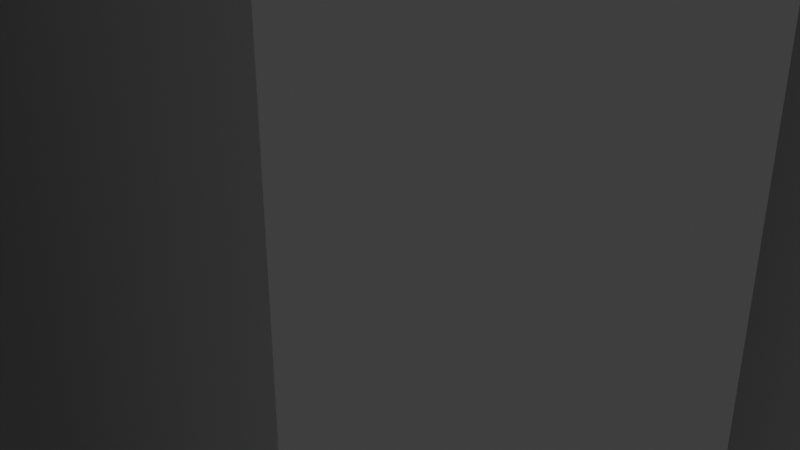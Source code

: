 # Source: city.blend  (saved by Blender 3.4.6; exported with 4.5.12 LTS)
import bpy
from mathutils import Matrix  # noqa: F401  (used for matrix-valued properties, if any)

bpy.ops.wm.read_factory_settings(use_empty=True)
scene = bpy.context.scene
scene.name = 'Scene'

# ---- collections
col_collection = bpy.data.collections.new('Collection'); scene.collection.children.link(col_collection)

# ---- materials (node trees are filled in below, after node groups)
mat_material = bpy.data.materials.new('Material')
mat_material.alpha_threshold = 0.0
mat_material.use_transparent_shadow = False
mat_material.roughness = 0.5
mat_material.line_color = (0.0, 0.0, 0.0, 1.0)

# ---- material node trees
mat_material.use_nodes = True; mat_material.node_tree.nodes.clear()
_N = mat_material.node_tree.nodes; _L = mat_material.node_tree.links
n0 = _N.new('ShaderNodeOutputMaterial'); n0.name = 'Material Output'; n0.location = (300, 300)
n1 = _N.new('ShaderNodeBsdfPrincipled'); n1.name = 'Principled BSDF'; n1.location = (10, 300)
n1.distribution = 'GGX'
n1.subsurface_method = 'RANDOM_WALK_SKIN'
n1.inputs[3].default_value = 1.45
n1.inputs[27].default_value = (0.0, 0.0, 0.0, 1.0)
n1.inputs[28].default_value = 1.0
_L.new(n1.outputs[0], n0.inputs[0])
n0.is_active_output = True

# ---- world
world_world = bpy.data.worlds.new('World'); scene.world = world_world
world_world.use_nodes = True; world_world.node_tree.nodes.clear()
_N = world_world.node_tree.nodes; _L = world_world.node_tree.links
n0 = _N.new('ShaderNodeOutputWorld'); n0.name = 'World Output'; n0.location = (300, 300)
n1 = _N.new('ShaderNodeBackground'); n1.name = 'Background'; n1.location = (10, 300)
n1.inputs[0].default_value = (0.05088, 0.05088, 0.05088, 1.0)
_L.new(n1.outputs[0], n0.inputs[0])
n0.is_active_output = True
world_world.color = (0.05088, 0.05088, 0.05088)
world_world.use_sun_shadow = False
world_world.sun_shadow_jitter_overblur = 0.0

# ---- cameras
cam_camera = bpy.data.cameras.new('Camera')
cam_camera.clip_end = 100.0
cam_camera.ortho_scale = 7.314

# ---- lights
light_light = bpy.data.lights.new('Light', 'POINT')
light_light.transmission_factor = 0.0
light_light.energy = 1000.0
light_light.shadow_soft_size = 0.1
light_light.shadow_maximum_resolution = 0.006
light_light.use_absolute_resolution = True

# ---- meshes
me_cube = bpy.data.meshes.new('Cube')
me_cube.from_pydata([(1.0, 1.0, 1.0), (1.0, 1.0, -1.0), (1.0, -1.0, 1.0), (1.0, -1.0, -1.0), (-1.0, 1.0, 1.0), (-1.0, 1.0, -1.0), (-1.0, -1.0, 1.0), (-1.0, -1.0, -1.0)], [], [(0, 4, 6, 2), (3, 2, 6, 7), (7, 6, 4, 5), (5, 1, 3, 7), (1, 0, 2, 3), (5, 4, 0, 1)])
_uv = me_cube.uv_layers.new(name='UVMap')
_uv.uv.foreach_set('vector', [0.625, 0.5, 0.875, 0.5, 0.875, 0.75, 0.625, 0.75, 0.375, 0.75, 0.625, 0.75, 0.625, 1.0, 0.375, 1.0, 0.375, 0.0, 0.625, 0.0, 0.625, 0.25, 0.375, 0.25, 0.125, 0.5, 0.375, 0.5, 0.375, 0.75, 0.125, 0.75, 0.375, 0.5, 0.625, 0.5, 0.625, 0.75, 0.375, 0.75, 0.375, 0.25, 0.625, 0.25, 0.625, 0.5, 0.375, 0.5])
me_cube.materials.append(mat_material)
me_cube.use_mirror_vertex_groups = False
me_cube.update()
me_cube_001 = bpy.data.meshes.new('Cube.001')
me_cube_001.from_pydata([(1.0, 1.0, 1.0), (1.0, 1.0, -1.0), (1.0, -1.0, 1.0), (1.0, -1.0, -1.0), (-1.0, 1.0, 1.0), (-1.0, 1.0, -1.0), (-1.0, -1.0, 1.0), (-1.0, -1.0, -1.0)], [], [(0, 4, 6, 2), (3, 2, 6, 7), (7, 6, 4, 5), (5, 1, 3, 7), (1, 0, 2, 3), (5, 4, 0, 1)])
_uv = me_cube_001.uv_layers.new(name='UVMap')
_uv.uv.foreach_set('vector', [0.625, 0.5, 0.875, 0.5, 0.875, 0.75, 0.625, 0.75, 0.375, 0.75, 0.625, 0.75, 0.625, 1.0, 0.375, 1.0, 0.375, 0.0, 0.625, 0.0, 0.625, 0.25, 0.375, 0.25, 0.125, 0.5, 0.375, 0.5, 0.375, 0.75, 0.125, 0.75, 0.375, 0.5, 0.625, 0.5, 0.625, 0.75, 0.375, 0.75, 0.375, 0.25, 0.625, 0.25, 0.625, 0.5, 0.375, 0.5])
me_cube_001.materials.append(mat_material)
me_cube_001.use_mirror_vertex_groups = False
me_cube_001.update()
me_cube_002 = bpy.data.meshes.new('Cube.002')
me_cube_002.from_pydata([(1.0, 1.0, 1.0), (1.0, 1.0, -1.0), (1.0, -1.0, 1.0), (1.0, -1.0, -1.0), (-1.0, 1.0, 1.0), (-1.0, 1.0, -1.0), (-1.0, -1.0, 1.0), (-1.0, -1.0, -1.0)], [], [(0, 4, 6, 2), (3, 2, 6, 7), (7, 6, 4, 5), (5, 1, 3, 7), (1, 0, 2, 3), (5, 4, 0, 1)])
_uv = me_cube_002.uv_layers.new(name='UVMap')
_uv.uv.foreach_set('vector', [0.625, 0.5, 0.875, 0.5, 0.875, 0.75, 0.625, 0.75, 0.375, 0.75, 0.625, 0.75, 0.625, 1.0, 0.375, 1.0, 0.375, 0.0, 0.625, 0.0, 0.625, 0.25, 0.375, 0.25, 0.125, 0.5, 0.375, 0.5, 0.375, 0.75, 0.125, 0.75, 0.375, 0.5, 0.625, 0.5, 0.625, 0.75, 0.375, 0.75, 0.375, 0.25, 0.625, 0.25, 0.625, 0.5, 0.375, 0.5])
me_cube_002.materials.append(mat_material)
me_cube_002.use_mirror_vertex_groups = False
me_cube_002.update()
me_cube_003 = bpy.data.meshes.new('Cube.003')
me_cube_003.from_pydata([(1.0, 1.0, 1.0), (1.0, 1.0, -1.0), (1.0, -1.0, 1.0), (1.0, -1.0, -1.0), (-1.0, 1.0, 1.0), (-1.0, 1.0, -1.0), (-1.0, -1.0, 1.0), (-1.0, -1.0, -1.0)], [], [(0, 4, 6, 2), (3, 2, 6, 7), (7, 6, 4, 5), (5, 1, 3, 7), (1, 0, 2, 3), (5, 4, 0, 1)])
_uv = me_cube_003.uv_layers.new(name='UVMap')
_uv.uv.foreach_set('vector', [0.625, 0.5, 0.875, 0.5, 0.875, 0.75, 0.625, 0.75, 0.375, 0.75, 0.625, 0.75, 0.625, 1.0, 0.375, 1.0, 0.375, 0.0, 0.625, 0.0, 0.625, 0.25, 0.375, 0.25, 0.125, 0.5, 0.375, 0.5, 0.375, 0.75, 0.125, 0.75, 0.375, 0.5, 0.625, 0.5, 0.625, 0.75, 0.375, 0.75, 0.375, 0.25, 0.625, 0.25, 0.625, 0.5, 0.375, 0.5])
me_cube_003.materials.append(mat_material)
me_cube_003.use_mirror_vertex_groups = False
me_cube_003.update()
me_cube_004 = bpy.data.meshes.new('Cube.004')
me_cube_004.from_pydata([(1.0, 1.0, 1.0), (1.0, 1.0, -1.0), (1.0, -1.0, 1.0), (1.0, -1.0, -1.0), (-1.0, 1.0, 1.0), (-1.0, 1.0, -1.0), (-1.0, -1.0, 1.0), (-1.0, -1.0, -1.0)], [], [(0, 4, 6, 2), (3, 2, 6, 7), (7, 6, 4, 5), (5, 1, 3, 7), (1, 0, 2, 3), (5, 4, 0, 1)])
_uv = me_cube_004.uv_layers.new(name='UVMap')
_uv.uv.foreach_set('vector', [0.625, 0.5, 0.875, 0.5, 0.875, 0.75, 0.625, 0.75, 0.375, 0.75, 0.625, 0.75, 0.625, 1.0, 0.375, 1.0, 0.375, 0.0, 0.625, 0.0, 0.625, 0.25, 0.375, 0.25, 0.125, 0.5, 0.375, 0.5, 0.375, 0.75, 0.125, 0.75, 0.375, 0.5, 0.625, 0.5, 0.625, 0.75, 0.375, 0.75, 0.375, 0.25, 0.625, 0.25, 0.625, 0.5, 0.375, 0.5])
me_cube_004.materials.append(mat_material)
me_cube_004.use_mirror_vertex_groups = False
me_cube_004.update()
me_cube_005 = bpy.data.meshes.new('Cube.005')
me_cube_005.from_pydata([(1.0, 1.0, 1.0), (1.0, 1.0, -1.0), (1.0, -1.0, 1.0), (1.0, -1.0, -1.0), (-1.0, 1.0, 1.0), (-1.0, 1.0, -1.0), (-1.0, -1.0, 1.0), (-1.0, -1.0, -1.0)], [], [(0, 4, 6, 2), (3, 2, 6, 7), (7, 6, 4, 5), (5, 1, 3, 7), (1, 0, 2, 3), (5, 4, 0, 1)])
_uv = me_cube_005.uv_layers.new(name='UVMap')
_uv.uv.foreach_set('vector', [0.625, 0.5, 0.875, 0.5, 0.875, 0.75, 0.625, 0.75, 0.375, 0.75, 0.625, 0.75, 0.625, 1.0, 0.375, 1.0, 0.375, 0.0, 0.625, 0.0, 0.625, 0.25, 0.375, 0.25, 0.125, 0.5, 0.375, 0.5, 0.375, 0.75, 0.125, 0.75, 0.375, 0.5, 0.625, 0.5, 0.625, 0.75, 0.375, 0.75, 0.375, 0.25, 0.625, 0.25, 0.625, 0.5, 0.375, 0.5])
me_cube_005.materials.append(mat_material)
me_cube_005.use_mirror_vertex_groups = False
me_cube_005.update()
me_cube_006 = bpy.data.meshes.new('Cube.006')
me_cube_006.from_pydata([(1.0, 1.0, 1.0), (1.0, 1.0, -1.0), (1.0, -1.0, 1.0), (1.0, -1.0, -1.0), (-1.0, 1.0, 1.0), (-1.0, 1.0, -1.0), (-1.0, -1.0, 1.0), (-1.0, -1.0, -1.0)], [], [(0, 4, 6, 2), (3, 2, 6, 7), (7, 6, 4, 5), (5, 1, 3, 7), (1, 0, 2, 3), (5, 4, 0, 1)])
_uv = me_cube_006.uv_layers.new(name='UVMap')
_uv.uv.foreach_set('vector', [0.625, 0.5, 0.875, 0.5, 0.875, 0.75, 0.625, 0.75, 0.375, 0.75, 0.625, 0.75, 0.625, 1.0, 0.375, 1.0, 0.375, 0.0, 0.625, 0.0, 0.625, 0.25, 0.375, 0.25, 0.125, 0.5, 0.375, 0.5, 0.375, 0.75, 0.125, 0.75, 0.375, 0.5, 0.625, 0.5, 0.625, 0.75, 0.375, 0.75, 0.375, 0.25, 0.625, 0.25, 0.625, 0.5, 0.375, 0.5])
me_cube_006.materials.append(mat_material)
me_cube_006.use_mirror_vertex_groups = False
me_cube_006.update()
me_cube_007 = bpy.data.meshes.new('Cube.007')
me_cube_007.from_pydata([(1.0, 1.0, 1.0), (1.0, 1.0, -1.0), (1.0, -1.0, 1.0), (1.0, -1.0, -1.0), (-1.0, 1.0, 1.0), (-1.0, 1.0, -1.0), (-1.0, -1.0, 1.0), (-1.0, -1.0, -1.0)], [], [(0, 4, 6, 2), (3, 2, 6, 7), (7, 6, 4, 5), (5, 1, 3, 7), (1, 0, 2, 3), (5, 4, 0, 1)])
_uv = me_cube_007.uv_layers.new(name='UVMap')
_uv.uv.foreach_set('vector', [0.625, 0.5, 0.875, 0.5, 0.875, 0.75, 0.625, 0.75, 0.375, 0.75, 0.625, 0.75, 0.625, 1.0, 0.375, 1.0, 0.375, 0.0, 0.625, 0.0, 0.625, 0.25, 0.375, 0.25, 0.125, 0.5, 0.375, 0.5, 0.375, 0.75, 0.125, 0.75, 0.375, 0.5, 0.625, 0.5, 0.625, 0.75, 0.375, 0.75, 0.375, 0.25, 0.625, 0.25, 0.625, 0.5, 0.375, 0.5])
me_cube_007.materials.append(mat_material)
me_cube_007.use_mirror_vertex_groups = False
me_cube_007.update()
me_cube_008 = bpy.data.meshes.new('Cube.008')
me_cube_008.from_pydata([(1.0, 1.0, 1.0), (1.0, 1.0, -1.0), (1.0, -1.0, 1.0), (1.0, -1.0, -1.0), (-1.0, 1.0, 1.0), (-1.0, 1.0, -1.0), (-1.0, -1.0, 1.0), (-1.0, -1.0, -1.0)], [], [(0, 4, 6, 2), (3, 2, 6, 7), (7, 6, 4, 5), (5, 1, 3, 7), (1, 0, 2, 3), (5, 4, 0, 1)])
_uv = me_cube_008.uv_layers.new(name='UVMap')
_uv.uv.foreach_set('vector', [0.625, 0.5, 0.875, 0.5, 0.875, 0.75, 0.625, 0.75, 0.375, 0.75, 0.625, 0.75, 0.625, 1.0, 0.375, 1.0, 0.375, 0.0, 0.625, 0.0, 0.625, 0.25, 0.375, 0.25, 0.125, 0.5, 0.375, 0.5, 0.375, 0.75, 0.125, 0.75, 0.375, 0.5, 0.625, 0.5, 0.625, 0.75, 0.375, 0.75, 0.375, 0.25, 0.625, 0.25, 0.625, 0.5, 0.375, 0.5])
me_cube_008.materials.append(mat_material)
me_cube_008.use_mirror_vertex_groups = False
me_cube_008.update()
me_cube_009 = bpy.data.meshes.new('Cube.009')
me_cube_009.from_pydata([(1.0, 1.0, 1.0), (1.0, 1.0, -1.0), (1.0, -1.0, 1.0), (1.0, -1.0, -1.0), (-1.0, 1.0, 1.0), (-1.0, 1.0, -1.0), (-1.0, -1.0, 1.0), (-1.0, -1.0, -1.0)], [], [(0, 4, 6, 2), (3, 2, 6, 7), (7, 6, 4, 5), (5, 1, 3, 7), (1, 0, 2, 3), (5, 4, 0, 1)])
_uv = me_cube_009.uv_layers.new(name='UVMap')
_uv.uv.foreach_set('vector', [0.625, 0.5, 0.875, 0.5, 0.875, 0.75, 0.625, 0.75, 0.375, 0.75, 0.625, 0.75, 0.625, 1.0, 0.375, 1.0, 0.375, 0.0, 0.625, 0.0, 0.625, 0.25, 0.375, 0.25, 0.125, 0.5, 0.375, 0.5, 0.375, 0.75, 0.125, 0.75, 0.375, 0.5, 0.625, 0.5, 0.625, 0.75, 0.375, 0.75, 0.375, 0.25, 0.625, 0.25, 0.625, 0.5, 0.375, 0.5])
me_cube_009.materials.append(mat_material)
me_cube_009.use_mirror_vertex_groups = False
me_cube_009.update()
me_cube_140 = bpy.data.meshes.new('Cube.140')
me_cube_140.from_pydata([(1.0, 1.0, 1.0), (1.0, 1.0, -1.0), (1.0, -1.0, 1.0), (1.0, -1.0, -1.0), (-1.0, 1.0, 1.0), (-1.0, 1.0, -1.0), (-1.0, -1.0, 1.0), (-1.0, -1.0, -1.0)], [], [(0, 4, 6, 2), (3, 2, 6, 7), (7, 6, 4, 5), (5, 1, 3, 7), (1, 0, 2, 3), (5, 4, 0, 1)])
_uv = me_cube_140.uv_layers.new(name='UVMap')
_uv.uv.foreach_set('vector', [0.625, 0.5, 0.875, 0.5, 0.875, 0.75, 0.625, 0.75, 0.375, 0.75, 0.625, 0.75, 0.625, 1.0, 0.375, 1.0, 0.375, 0.0, 0.625, 0.0, 0.625, 0.25, 0.375, 0.25, 0.125, 0.5, 0.375, 0.5, 0.375, 0.75, 0.125, 0.75, 0.375, 0.5, 0.625, 0.5, 0.625, 0.75, 0.375, 0.75, 0.375, 0.25, 0.625, 0.25, 0.625, 0.5, 0.375, 0.5])
me_cube_140.materials.append(mat_material)
me_cube_140.use_mirror_vertex_groups = False
me_cube_140.update()
me_cube_141 = bpy.data.meshes.new('Cube.141')
me_cube_141.from_pydata([(1.0, 1.0, 1.0), (1.0, 1.0, -1.0), (1.0, -1.0, 1.0), (1.0, -1.0, -1.0), (-1.0, 1.0, 1.0), (-1.0, 1.0, -1.0), (-1.0, -1.0, 1.0), (-1.0, -1.0, -1.0)], [], [(0, 4, 6, 2), (3, 2, 6, 7), (7, 6, 4, 5), (5, 1, 3, 7), (1, 0, 2, 3), (5, 4, 0, 1)])
_uv = me_cube_141.uv_layers.new(name='UVMap')
_uv.uv.foreach_set('vector', [0.625, 0.5, 0.875, 0.5, 0.875, 0.75, 0.625, 0.75, 0.375, 0.75, 0.625, 0.75, 0.625, 1.0, 0.375, 1.0, 0.375, 0.0, 0.625, 0.0, 0.625, 0.25, 0.375, 0.25, 0.125, 0.5, 0.375, 0.5, 0.375, 0.75, 0.125, 0.75, 0.375, 0.5, 0.625, 0.5, 0.625, 0.75, 0.375, 0.75, 0.375, 0.25, 0.625, 0.25, 0.625, 0.5, 0.375, 0.5])
me_cube_141.materials.append(mat_material)
me_cube_141.use_mirror_vertex_groups = False
me_cube_141.update()
me_cube_142 = bpy.data.meshes.new('Cube.142')
me_cube_142.from_pydata([(1.0, 1.0, 1.0), (1.0, 1.0, -1.0), (1.0, -1.0, 1.0), (1.0, -1.0, -1.0), (-1.0, 1.0, 1.0), (-1.0, 1.0, -1.0), (-1.0, -1.0, 1.0), (-1.0, -1.0, -1.0)], [], [(0, 4, 6, 2), (3, 2, 6, 7), (7, 6, 4, 5), (5, 1, 3, 7), (1, 0, 2, 3), (5, 4, 0, 1)])
_uv = me_cube_142.uv_layers.new(name='UVMap')
_uv.uv.foreach_set('vector', [0.625, 0.5, 0.875, 0.5, 0.875, 0.75, 0.625, 0.75, 0.375, 0.75, 0.625, 0.75, 0.625, 1.0, 0.375, 1.0, 0.375, 0.0, 0.625, 0.0, 0.625, 0.25, 0.375, 0.25, 0.125, 0.5, 0.375, 0.5, 0.375, 0.75, 0.125, 0.75, 0.375, 0.5, 0.625, 0.5, 0.625, 0.75, 0.375, 0.75, 0.375, 0.25, 0.625, 0.25, 0.625, 0.5, 0.375, 0.5])
me_cube_142.materials.append(mat_material)
me_cube_142.use_mirror_vertex_groups = False
me_cube_142.update()
me_cube_143 = bpy.data.meshes.new('Cube.143')
me_cube_143.from_pydata([(1.0, 1.0, 1.0), (1.0, 1.0, -1.0), (1.0, -1.0, 1.0), (1.0, -1.0, -1.0), (-1.0, 1.0, 1.0), (-1.0, 1.0, -1.0), (-1.0, -1.0, 1.0), (-1.0, -1.0, -1.0)], [], [(0, 4, 6, 2), (3, 2, 6, 7), (7, 6, 4, 5), (5, 1, 3, 7), (1, 0, 2, 3), (5, 4, 0, 1)])
_uv = me_cube_143.uv_layers.new(name='UVMap')
_uv.uv.foreach_set('vector', [0.625, 0.5, 0.875, 0.5, 0.875, 0.75, 0.625, 0.75, 0.375, 0.75, 0.625, 0.75, 0.625, 1.0, 0.375, 1.0, 0.375, 0.0, 0.625, 0.0, 0.625, 0.25, 0.375, 0.25, 0.125, 0.5, 0.375, 0.5, 0.375, 0.75, 0.125, 0.75, 0.375, 0.5, 0.625, 0.5, 0.625, 0.75, 0.375, 0.75, 0.375, 0.25, 0.625, 0.25, 0.625, 0.5, 0.375, 0.5])
me_cube_143.materials.append(mat_material)
me_cube_143.use_mirror_vertex_groups = False
me_cube_143.update()
me_cube_144 = bpy.data.meshes.new('Cube.144')
me_cube_144.from_pydata([(1.0, 1.0, 1.0), (1.0, 1.0, -1.0), (1.0, -1.0, 1.0), (1.0, -1.0, -1.0), (-1.0, 1.0, 1.0), (-1.0, 1.0, -1.0), (-1.0, -1.0, 1.0), (-1.0, -1.0, -1.0)], [], [(0, 4, 6, 2), (3, 2, 6, 7), (7, 6, 4, 5), (5, 1, 3, 7), (1, 0, 2, 3), (5, 4, 0, 1)])
_uv = me_cube_144.uv_layers.new(name='UVMap')
_uv.uv.foreach_set('vector', [0.625, 0.5, 0.875, 0.5, 0.875, 0.75, 0.625, 0.75, 0.375, 0.75, 0.625, 0.75, 0.625, 1.0, 0.375, 1.0, 0.375, 0.0, 0.625, 0.0, 0.625, 0.25, 0.375, 0.25, 0.125, 0.5, 0.375, 0.5, 0.375, 0.75, 0.125, 0.75, 0.375, 0.5, 0.625, 0.5, 0.625, 0.75, 0.375, 0.75, 0.375, 0.25, 0.625, 0.25, 0.625, 0.5, 0.375, 0.5])
me_cube_144.materials.append(mat_material)
me_cube_144.use_mirror_vertex_groups = False
me_cube_144.update()
me_cube_145 = bpy.data.meshes.new('Cube.145')
me_cube_145.from_pydata([(1.0, 1.0, 1.0), (1.0, 1.0, -1.0), (1.0, -1.0, 1.0), (1.0, -1.0, -1.0), (-1.0, 1.0, 1.0), (-1.0, 1.0, -1.0), (-1.0, -1.0, 1.0), (-1.0, -1.0, -1.0)], [], [(0, 4, 6, 2), (3, 2, 6, 7), (7, 6, 4, 5), (5, 1, 3, 7), (1, 0, 2, 3), (5, 4, 0, 1)])
_uv = me_cube_145.uv_layers.new(name='UVMap')
_uv.uv.foreach_set('vector', [0.625, 0.5, 0.875, 0.5, 0.875, 0.75, 0.625, 0.75, 0.375, 0.75, 0.625, 0.75, 0.625, 1.0, 0.375, 1.0, 0.375, 0.0, 0.625, 0.0, 0.625, 0.25, 0.375, 0.25, 0.125, 0.5, 0.375, 0.5, 0.375, 0.75, 0.125, 0.75, 0.375, 0.5, 0.625, 0.5, 0.625, 0.75, 0.375, 0.75, 0.375, 0.25, 0.625, 0.25, 0.625, 0.5, 0.375, 0.5])
me_cube_145.materials.append(mat_material)
me_cube_145.use_mirror_vertex_groups = False
me_cube_145.update()
me_cube_146 = bpy.data.meshes.new('Cube.146')
me_cube_146.from_pydata([(1.0, 1.0, 1.0), (1.0, 1.0, -1.0), (1.0, -1.0, 1.0), (1.0, -1.0, -1.0), (-1.0, 1.0, 1.0), (-1.0, 1.0, -1.0), (-1.0, -1.0, 1.0), (-1.0, -1.0, -1.0)], [], [(0, 4, 6, 2), (3, 2, 6, 7), (7, 6, 4, 5), (5, 1, 3, 7), (1, 0, 2, 3), (5, 4, 0, 1)])
_uv = me_cube_146.uv_layers.new(name='UVMap')
_uv.uv.foreach_set('vector', [0.625, 0.5, 0.875, 0.5, 0.875, 0.75, 0.625, 0.75, 0.375, 0.75, 0.625, 0.75, 0.625, 1.0, 0.375, 1.0, 0.375, 0.0, 0.625, 0.0, 0.625, 0.25, 0.375, 0.25, 0.125, 0.5, 0.375, 0.5, 0.375, 0.75, 0.125, 0.75, 0.375, 0.5, 0.625, 0.5, 0.625, 0.75, 0.375, 0.75, 0.375, 0.25, 0.625, 0.25, 0.625, 0.5, 0.375, 0.5])
me_cube_146.materials.append(mat_material)
me_cube_146.use_mirror_vertex_groups = False
me_cube_146.update()
me_cube_147 = bpy.data.meshes.new('Cube.147')
me_cube_147.from_pydata([(1.0, 1.0, 1.0), (1.0, 1.0, -1.0), (1.0, -1.0, 1.0), (1.0, -1.0, -1.0), (-1.0, 1.0, 1.0), (-1.0, 1.0, -1.0), (-1.0, -1.0, 1.0), (-1.0, -1.0, -1.0)], [], [(0, 4, 6, 2), (3, 2, 6, 7), (7, 6, 4, 5), (5, 1, 3, 7), (1, 0, 2, 3), (5, 4, 0, 1)])
_uv = me_cube_147.uv_layers.new(name='UVMap')
_uv.uv.foreach_set('vector', [0.625, 0.5, 0.875, 0.5, 0.875, 0.75, 0.625, 0.75, 0.375, 0.75, 0.625, 0.75, 0.625, 1.0, 0.375, 1.0, 0.375, 0.0, 0.625, 0.0, 0.625, 0.25, 0.375, 0.25, 0.125, 0.5, 0.375, 0.5, 0.375, 0.75, 0.125, 0.75, 0.375, 0.5, 0.625, 0.5, 0.625, 0.75, 0.375, 0.75, 0.375, 0.25, 0.625, 0.25, 0.625, 0.5, 0.375, 0.5])
me_cube_147.materials.append(mat_material)
me_cube_147.use_mirror_vertex_groups = False
me_cube_147.update()
me_cube_148 = bpy.data.meshes.new('Cube.148')
me_cube_148.from_pydata([(1.0, 1.0, 1.0), (1.0, 1.0, -1.0), (1.0, -1.0, 1.0), (1.0, -1.0, -1.0), (-1.0, 1.0, 1.0), (-1.0, 1.0, -1.0), (-1.0, -1.0, 1.0), (-1.0, -1.0, -1.0)], [], [(0, 4, 6, 2), (3, 2, 6, 7), (7, 6, 4, 5), (5, 1, 3, 7), (1, 0, 2, 3), (5, 4, 0, 1)])
_uv = me_cube_148.uv_layers.new(name='UVMap')
_uv.uv.foreach_set('vector', [0.625, 0.5, 0.875, 0.5, 0.875, 0.75, 0.625, 0.75, 0.375, 0.75, 0.625, 0.75, 0.625, 1.0, 0.375, 1.0, 0.375, 0.0, 0.625, 0.0, 0.625, 0.25, 0.375, 0.25, 0.125, 0.5, 0.375, 0.5, 0.375, 0.75, 0.125, 0.75, 0.375, 0.5, 0.625, 0.5, 0.625, 0.75, 0.375, 0.75, 0.375, 0.25, 0.625, 0.25, 0.625, 0.5, 0.375, 0.5])
me_cube_148.materials.append(mat_material)
me_cube_148.use_mirror_vertex_groups = False
me_cube_148.update()
me_cube_149 = bpy.data.meshes.new('Cube.149')
me_cube_149.from_pydata([(1.0, 1.0, 1.0), (1.0, 1.0, -1.0), (1.0, -1.0, 1.0), (1.0, -1.0, -1.0), (-1.0, 1.0, 1.0), (-1.0, 1.0, -1.0), (-1.0, -1.0, 1.0), (-1.0, -1.0, -1.0)], [], [(0, 4, 6, 2), (3, 2, 6, 7), (7, 6, 4, 5), (5, 1, 3, 7), (1, 0, 2, 3), (5, 4, 0, 1)])
_uv = me_cube_149.uv_layers.new(name='UVMap')
_uv.uv.foreach_set('vector', [0.625, 0.5, 0.875, 0.5, 0.875, 0.75, 0.625, 0.75, 0.375, 0.75, 0.625, 0.75, 0.625, 1.0, 0.375, 1.0, 0.375, 0.0, 0.625, 0.0, 0.625, 0.25, 0.375, 0.25, 0.125, 0.5, 0.375, 0.5, 0.375, 0.75, 0.125, 0.75, 0.375, 0.5, 0.625, 0.5, 0.625, 0.75, 0.375, 0.75, 0.375, 0.25, 0.625, 0.25, 0.625, 0.5, 0.375, 0.5])
me_cube_149.materials.append(mat_material)
me_cube_149.use_mirror_vertex_groups = False
me_cube_149.update()
me_cube_150 = bpy.data.meshes.new('Cube.150')
me_cube_150.from_pydata([(1.0, 1.0, 1.0), (1.0, 1.0, -1.0), (1.0, -1.0, 1.0), (1.0, -1.0, -1.0), (-1.0, 1.0, 1.0), (-1.0, 1.0, -1.0), (-1.0, -1.0, 1.0), (-1.0, -1.0, -1.0)], [], [(0, 4, 6, 2), (3, 2, 6, 7), (7, 6, 4, 5), (5, 1, 3, 7), (1, 0, 2, 3), (5, 4, 0, 1)])
_uv = me_cube_150.uv_layers.new(name='UVMap')
_uv.uv.foreach_set('vector', [0.625, 0.5, 0.875, 0.5, 0.875, 0.75, 0.625, 0.75, 0.375, 0.75, 0.625, 0.75, 0.625, 1.0, 0.375, 1.0, 0.375, 0.0, 0.625, 0.0, 0.625, 0.25, 0.375, 0.25, 0.125, 0.5, 0.375, 0.5, 0.375, 0.75, 0.125, 0.75, 0.375, 0.5, 0.625, 0.5, 0.625, 0.75, 0.375, 0.75, 0.375, 0.25, 0.625, 0.25, 0.625, 0.5, 0.375, 0.5])
me_cube_150.materials.append(mat_material)
me_cube_150.use_mirror_vertex_groups = False
me_cube_150.update()
me_cube_151 = bpy.data.meshes.new('Cube.151')
me_cube_151.from_pydata([(1.0, 1.0, 1.0), (1.0, 1.0, -1.0), (1.0, -1.0, 1.0), (1.0, -1.0, -1.0), (-1.0, 1.0, 1.0), (-1.0, 1.0, -1.0), (-1.0, -1.0, 1.0), (-1.0, -1.0, -1.0)], [], [(0, 4, 6, 2), (3, 2, 6, 7), (7, 6, 4, 5), (5, 1, 3, 7), (1, 0, 2, 3), (5, 4, 0, 1)])
_uv = me_cube_151.uv_layers.new(name='UVMap')
_uv.uv.foreach_set('vector', [0.625, 0.5, 0.875, 0.5, 0.875, 0.75, 0.625, 0.75, 0.375, 0.75, 0.625, 0.75, 0.625, 1.0, 0.375, 1.0, 0.375, 0.0, 0.625, 0.0, 0.625, 0.25, 0.375, 0.25, 0.125, 0.5, 0.375, 0.5, 0.375, 0.75, 0.125, 0.75, 0.375, 0.5, 0.625, 0.5, 0.625, 0.75, 0.375, 0.75, 0.375, 0.25, 0.625, 0.25, 0.625, 0.5, 0.375, 0.5])
me_cube_151.materials.append(mat_material)
me_cube_151.use_mirror_vertex_groups = False
me_cube_151.update()
me_cube_152 = bpy.data.meshes.new('Cube.152')
me_cube_152.from_pydata([(1.0, 1.0, 1.0), (1.0, 1.0, -1.0), (1.0, -1.0, 1.0), (1.0, -1.0, -1.0), (-1.0, 1.0, 1.0), (-1.0, 1.0, -1.0), (-1.0, -1.0, 1.0), (-1.0, -1.0, -1.0)], [], [(0, 4, 6, 2), (3, 2, 6, 7), (7, 6, 4, 5), (5, 1, 3, 7), (1, 0, 2, 3), (5, 4, 0, 1)])
_uv = me_cube_152.uv_layers.new(name='UVMap')
_uv.uv.foreach_set('vector', [0.625, 0.5, 0.875, 0.5, 0.875, 0.75, 0.625, 0.75, 0.375, 0.75, 0.625, 0.75, 0.625, 1.0, 0.375, 1.0, 0.375, 0.0, 0.625, 0.0, 0.625, 0.25, 0.375, 0.25, 0.125, 0.5, 0.375, 0.5, 0.375, 0.75, 0.125, 0.75, 0.375, 0.5, 0.625, 0.5, 0.625, 0.75, 0.375, 0.75, 0.375, 0.25, 0.625, 0.25, 0.625, 0.5, 0.375, 0.5])
me_cube_152.materials.append(mat_material)
me_cube_152.use_mirror_vertex_groups = False
me_cube_152.update()
me_cube_153 = bpy.data.meshes.new('Cube.153')
me_cube_153.from_pydata([(1.0, 1.0, 1.0), (1.0, 1.0, -1.0), (1.0, -1.0, 1.0), (1.0, -1.0, -1.0), (-1.0, 1.0, 1.0), (-1.0, 1.0, -1.0), (-1.0, -1.0, 1.0), (-1.0, -1.0, -1.0)], [], [(0, 4, 6, 2), (3, 2, 6, 7), (7, 6, 4, 5), (5, 1, 3, 7), (1, 0, 2, 3), (5, 4, 0, 1)])
_uv = me_cube_153.uv_layers.new(name='UVMap')
_uv.uv.foreach_set('vector', [0.625, 0.5, 0.875, 0.5, 0.875, 0.75, 0.625, 0.75, 0.375, 0.75, 0.625, 0.75, 0.625, 1.0, 0.375, 1.0, 0.375, 0.0, 0.625, 0.0, 0.625, 0.25, 0.375, 0.25, 0.125, 0.5, 0.375, 0.5, 0.375, 0.75, 0.125, 0.75, 0.375, 0.5, 0.625, 0.5, 0.625, 0.75, 0.375, 0.75, 0.375, 0.25, 0.625, 0.25, 0.625, 0.5, 0.375, 0.5])
me_cube_153.materials.append(mat_material)
me_cube_153.use_mirror_vertex_groups = False
me_cube_153.update()
me_cube_154 = bpy.data.meshes.new('Cube.154')
me_cube_154.from_pydata([(1.0, 1.0, 1.0), (1.0, 1.0, -1.0), (1.0, -1.0, 1.0), (1.0, -1.0, -1.0), (-1.0, 1.0, 1.0), (-1.0, 1.0, -1.0), (-1.0, -1.0, 1.0), (-1.0, -1.0, -1.0)], [], [(0, 4, 6, 2), (3, 2, 6, 7), (7, 6, 4, 5), (5, 1, 3, 7), (1, 0, 2, 3), (5, 4, 0, 1)])
_uv = me_cube_154.uv_layers.new(name='UVMap')
_uv.uv.foreach_set('vector', [0.625, 0.5, 0.875, 0.5, 0.875, 0.75, 0.625, 0.75, 0.375, 0.75, 0.625, 0.75, 0.625, 1.0, 0.375, 1.0, 0.375, 0.0, 0.625, 0.0, 0.625, 0.25, 0.375, 0.25, 0.125, 0.5, 0.375, 0.5, 0.375, 0.75, 0.125, 0.75, 0.375, 0.5, 0.625, 0.5, 0.625, 0.75, 0.375, 0.75, 0.375, 0.25, 0.625, 0.25, 0.625, 0.5, 0.375, 0.5])
me_cube_154.materials.append(mat_material)
me_cube_154.use_mirror_vertex_groups = False
me_cube_154.update()
me_cube_155 = bpy.data.meshes.new('Cube.155')
me_cube_155.from_pydata([(1.0, 1.0, 1.0), (1.0, 1.0, -1.0), (1.0, -1.0, 1.0), (1.0, -1.0, -1.0), (-1.0, 1.0, 1.0), (-1.0, 1.0, -1.0), (-1.0, -1.0, 1.0), (-1.0, -1.0, -1.0)], [], [(0, 4, 6, 2), (3, 2, 6, 7), (7, 6, 4, 5), (5, 1, 3, 7), (1, 0, 2, 3), (5, 4, 0, 1)])
_uv = me_cube_155.uv_layers.new(name='UVMap')
_uv.uv.foreach_set('vector', [0.625, 0.5, 0.875, 0.5, 0.875, 0.75, 0.625, 0.75, 0.375, 0.75, 0.625, 0.75, 0.625, 1.0, 0.375, 1.0, 0.375, 0.0, 0.625, 0.0, 0.625, 0.25, 0.375, 0.25, 0.125, 0.5, 0.375, 0.5, 0.375, 0.75, 0.125, 0.75, 0.375, 0.5, 0.625, 0.5, 0.625, 0.75, 0.375, 0.75, 0.375, 0.25, 0.625, 0.25, 0.625, 0.5, 0.375, 0.5])
me_cube_155.materials.append(mat_material)
me_cube_155.use_mirror_vertex_groups = False
me_cube_155.update()
me_cube_156 = bpy.data.meshes.new('Cube.156')
me_cube_156.from_pydata([(1.0, 1.0, 1.0), (1.0, 1.0, -1.0), (1.0, -1.0, 1.0), (1.0, -1.0, -1.0), (-1.0, 1.0, 1.0), (-1.0, 1.0, -1.0), (-1.0, -1.0, 1.0), (-1.0, -1.0, -1.0)], [], [(0, 4, 6, 2), (3, 2, 6, 7), (7, 6, 4, 5), (5, 1, 3, 7), (1, 0, 2, 3), (5, 4, 0, 1)])
_uv = me_cube_156.uv_layers.new(name='UVMap')
_uv.uv.foreach_set('vector', [0.625, 0.5, 0.875, 0.5, 0.875, 0.75, 0.625, 0.75, 0.375, 0.75, 0.625, 0.75, 0.625, 1.0, 0.375, 1.0, 0.375, 0.0, 0.625, 0.0, 0.625, 0.25, 0.375, 0.25, 0.125, 0.5, 0.375, 0.5, 0.375, 0.75, 0.125, 0.75, 0.375, 0.5, 0.625, 0.5, 0.625, 0.75, 0.375, 0.75, 0.375, 0.25, 0.625, 0.25, 0.625, 0.5, 0.375, 0.5])
me_cube_156.materials.append(mat_material)
me_cube_156.use_mirror_vertex_groups = False
me_cube_156.update()
me_cube_157 = bpy.data.meshes.new('Cube.157')
me_cube_157.from_pydata([(1.0, 1.0, 1.0), (1.0, 1.0, -1.0), (1.0, -1.0, 1.0), (1.0, -1.0, -1.0), (-1.0, 1.0, 1.0), (-1.0, 1.0, -1.0), (-1.0, -1.0, 1.0), (-1.0, -1.0, -1.0)], [], [(0, 4, 6, 2), (3, 2, 6, 7), (7, 6, 4, 5), (5, 1, 3, 7), (1, 0, 2, 3), (5, 4, 0, 1)])
_uv = me_cube_157.uv_layers.new(name='UVMap')
_uv.uv.foreach_set('vector', [0.625, 0.5, 0.875, 0.5, 0.875, 0.75, 0.625, 0.75, 0.375, 0.75, 0.625, 0.75, 0.625, 1.0, 0.375, 1.0, 0.375, 0.0, 0.625, 0.0, 0.625, 0.25, 0.375, 0.25, 0.125, 0.5, 0.375, 0.5, 0.375, 0.75, 0.125, 0.75, 0.375, 0.5, 0.625, 0.5, 0.625, 0.75, 0.375, 0.75, 0.375, 0.25, 0.625, 0.25, 0.625, 0.5, 0.375, 0.5])
me_cube_157.materials.append(mat_material)
me_cube_157.use_mirror_vertex_groups = False
me_cube_157.update()
me_cube_158 = bpy.data.meshes.new('Cube.158')
me_cube_158.from_pydata([(1.0, 1.0, 1.0), (1.0, 1.0, -1.0), (1.0, -1.0, 1.0), (1.0, -1.0, -1.0), (-1.0, 1.0, 1.0), (-1.0, 1.0, -1.0), (-1.0, -1.0, 1.0), (-1.0, -1.0, -1.0)], [], [(0, 4, 6, 2), (3, 2, 6, 7), (7, 6, 4, 5), (5, 1, 3, 7), (1, 0, 2, 3), (5, 4, 0, 1)])
_uv = me_cube_158.uv_layers.new(name='UVMap')
_uv.uv.foreach_set('vector', [0.625, 0.5, 0.875, 0.5, 0.875, 0.75, 0.625, 0.75, 0.375, 0.75, 0.625, 0.75, 0.625, 1.0, 0.375, 1.0, 0.375, 0.0, 0.625, 0.0, 0.625, 0.25, 0.375, 0.25, 0.125, 0.5, 0.375, 0.5, 0.375, 0.75, 0.125, 0.75, 0.375, 0.5, 0.625, 0.5, 0.625, 0.75, 0.375, 0.75, 0.375, 0.25, 0.625, 0.25, 0.625, 0.5, 0.375, 0.5])
me_cube_158.materials.append(mat_material)
me_cube_158.use_mirror_vertex_groups = False
me_cube_158.update()
me_cube_159 = bpy.data.meshes.new('Cube.159')
me_cube_159.from_pydata([(1.0, 1.0, 1.0), (1.0, 1.0, -1.0), (1.0, -1.0, 1.0), (1.0, -1.0, -1.0), (-1.0, 1.0, 1.0), (-1.0, 1.0, -1.0), (-1.0, -1.0, 1.0), (-1.0, -1.0, -1.0)], [], [(0, 4, 6, 2), (3, 2, 6, 7), (7, 6, 4, 5), (5, 1, 3, 7), (1, 0, 2, 3), (5, 4, 0, 1)])
_uv = me_cube_159.uv_layers.new(name='UVMap')
_uv.uv.foreach_set('vector', [0.625, 0.5, 0.875, 0.5, 0.875, 0.75, 0.625, 0.75, 0.375, 0.75, 0.625, 0.75, 0.625, 1.0, 0.375, 1.0, 0.375, 0.0, 0.625, 0.0, 0.625, 0.25, 0.375, 0.25, 0.125, 0.5, 0.375, 0.5, 0.375, 0.75, 0.125, 0.75, 0.375, 0.5, 0.625, 0.5, 0.625, 0.75, 0.375, 0.75, 0.375, 0.25, 0.625, 0.25, 0.625, 0.5, 0.375, 0.5])
me_cube_159.materials.append(mat_material)
me_cube_159.use_mirror_vertex_groups = False
me_cube_159.update()
me_cube_160 = bpy.data.meshes.new('Cube.160')
me_cube_160.from_pydata([(1.0, 1.0, 1.0), (1.0, 1.0, -1.0), (1.0, -1.0, 1.0), (1.0, -1.0, -1.0), (-1.0, 1.0, 1.0), (-1.0, 1.0, -1.0), (-1.0, -1.0, 1.0), (-1.0, -1.0, -1.0)], [], [(0, 4, 6, 2), (3, 2, 6, 7), (7, 6, 4, 5), (5, 1, 3, 7), (1, 0, 2, 3), (5, 4, 0, 1)])
_uv = me_cube_160.uv_layers.new(name='UVMap')
_uv.uv.foreach_set('vector', [0.625, 0.5, 0.875, 0.5, 0.875, 0.75, 0.625, 0.75, 0.375, 0.75, 0.625, 0.75, 0.625, 1.0, 0.375, 1.0, 0.375, 0.0, 0.625, 0.0, 0.625, 0.25, 0.375, 0.25, 0.125, 0.5, 0.375, 0.5, 0.375, 0.75, 0.125, 0.75, 0.375, 0.5, 0.625, 0.5, 0.625, 0.75, 0.375, 0.75, 0.375, 0.25, 0.625, 0.25, 0.625, 0.5, 0.375, 0.5])
me_cube_160.materials.append(mat_material)
me_cube_160.use_mirror_vertex_groups = False
me_cube_160.update()
me_cube_161 = bpy.data.meshes.new('Cube.161')
me_cube_161.from_pydata([(1.0, 1.0, 1.0), (1.0, 1.0, -1.0), (1.0, -1.0, 1.0), (1.0, -1.0, -1.0), (-1.0, 1.0, 1.0), (-1.0, 1.0, -1.0), (-1.0, -1.0, 1.0), (-1.0, -1.0, -1.0)], [], [(0, 4, 6, 2), (3, 2, 6, 7), (7, 6, 4, 5), (5, 1, 3, 7), (1, 0, 2, 3), (5, 4, 0, 1)])
_uv = me_cube_161.uv_layers.new(name='UVMap')
_uv.uv.foreach_set('vector', [0.625, 0.5, 0.875, 0.5, 0.875, 0.75, 0.625, 0.75, 0.375, 0.75, 0.625, 0.75, 0.625, 1.0, 0.375, 1.0, 0.375, 0.0, 0.625, 0.0, 0.625, 0.25, 0.375, 0.25, 0.125, 0.5, 0.375, 0.5, 0.375, 0.75, 0.125, 0.75, 0.375, 0.5, 0.625, 0.5, 0.625, 0.75, 0.375, 0.75, 0.375, 0.25, 0.625, 0.25, 0.625, 0.5, 0.375, 0.5])
me_cube_161.materials.append(mat_material)
me_cube_161.use_mirror_vertex_groups = False
me_cube_161.update()
me_cube_162 = bpy.data.meshes.new('Cube.162')
me_cube_162.from_pydata([(1.0, 1.0, 1.0), (1.0, 1.0, -1.0), (1.0, -1.0, 1.0), (1.0, -1.0, -1.0), (-1.0, 1.0, 1.0), (-1.0, 1.0, -1.0), (-1.0, -1.0, 1.0), (-1.0, -1.0, -1.0)], [], [(0, 4, 6, 2), (3, 2, 6, 7), (7, 6, 4, 5), (5, 1, 3, 7), (1, 0, 2, 3), (5, 4, 0, 1)])
_uv = me_cube_162.uv_layers.new(name='UVMap')
_uv.uv.foreach_set('vector', [0.625, 0.5, 0.875, 0.5, 0.875, 0.75, 0.625, 0.75, 0.375, 0.75, 0.625, 0.75, 0.625, 1.0, 0.375, 1.0, 0.375, 0.0, 0.625, 0.0, 0.625, 0.25, 0.375, 0.25, 0.125, 0.5, 0.375, 0.5, 0.375, 0.75, 0.125, 0.75, 0.375, 0.5, 0.625, 0.5, 0.625, 0.75, 0.375, 0.75, 0.375, 0.25, 0.625, 0.25, 0.625, 0.5, 0.375, 0.5])
me_cube_162.materials.append(mat_material)
me_cube_162.use_mirror_vertex_groups = False
me_cube_162.update()
me_cube_163 = bpy.data.meshes.new('Cube.163')
me_cube_163.from_pydata([(1.0, 1.0, 1.0), (1.0, 1.0, -1.0), (1.0, -1.0, 1.0), (1.0, -1.0, -1.0), (-1.0, 1.0, 1.0), (-1.0, 1.0, -1.0), (-1.0, -1.0, 1.0), (-1.0, -1.0, -1.0)], [], [(0, 4, 6, 2), (3, 2, 6, 7), (7, 6, 4, 5), (5, 1, 3, 7), (1, 0, 2, 3), (5, 4, 0, 1)])
_uv = me_cube_163.uv_layers.new(name='UVMap')
_uv.uv.foreach_set('vector', [0.625, 0.5, 0.875, 0.5, 0.875, 0.75, 0.625, 0.75, 0.375, 0.75, 0.625, 0.75, 0.625, 1.0, 0.375, 1.0, 0.375, 0.0, 0.625, 0.0, 0.625, 0.25, 0.375, 0.25, 0.125, 0.5, 0.375, 0.5, 0.375, 0.75, 0.125, 0.75, 0.375, 0.5, 0.625, 0.5, 0.625, 0.75, 0.375, 0.75, 0.375, 0.25, 0.625, 0.25, 0.625, 0.5, 0.375, 0.5])
me_cube_163.materials.append(mat_material)
me_cube_163.use_mirror_vertex_groups = False
me_cube_163.update()
me_cube_164 = bpy.data.meshes.new('Cube.164')
me_cube_164.from_pydata([(1.0, 1.0, 1.0), (1.0, 1.0, -1.0), (1.0, -1.0, 1.0), (1.0, -1.0, -1.0), (-1.0, 1.0, 1.0), (-1.0, 1.0, -1.0), (-1.0, -1.0, 1.0), (-1.0, -1.0, -1.0)], [], [(0, 4, 6, 2), (3, 2, 6, 7), (7, 6, 4, 5), (5, 1, 3, 7), (1, 0, 2, 3), (5, 4, 0, 1)])
_uv = me_cube_164.uv_layers.new(name='UVMap')
_uv.uv.foreach_set('vector', [0.625, 0.5, 0.875, 0.5, 0.875, 0.75, 0.625, 0.75, 0.375, 0.75, 0.625, 0.75, 0.625, 1.0, 0.375, 1.0, 0.375, 0.0, 0.625, 0.0, 0.625, 0.25, 0.375, 0.25, 0.125, 0.5, 0.375, 0.5, 0.375, 0.75, 0.125, 0.75, 0.375, 0.5, 0.625, 0.5, 0.625, 0.75, 0.375, 0.75, 0.375, 0.25, 0.625, 0.25, 0.625, 0.5, 0.375, 0.5])
me_cube_164.materials.append(mat_material)
me_cube_164.use_mirror_vertex_groups = False
me_cube_164.update()
me_cube_165 = bpy.data.meshes.new('Cube.165')
me_cube_165.from_pydata([(1.0, 1.0, 1.0), (1.0, 1.0, -1.0), (1.0, -1.0, 1.0), (1.0, -1.0, -1.0), (-1.0, 1.0, 1.0), (-1.0, 1.0, -1.0), (-1.0, -1.0, 1.0), (-1.0, -1.0, -1.0)], [], [(0, 4, 6, 2), (3, 2, 6, 7), (7, 6, 4, 5), (5, 1, 3, 7), (1, 0, 2, 3), (5, 4, 0, 1)])
_uv = me_cube_165.uv_layers.new(name='UVMap')
_uv.uv.foreach_set('vector', [0.625, 0.5, 0.875, 0.5, 0.875, 0.75, 0.625, 0.75, 0.375, 0.75, 0.625, 0.75, 0.625, 1.0, 0.375, 1.0, 0.375, 0.0, 0.625, 0.0, 0.625, 0.25, 0.375, 0.25, 0.125, 0.5, 0.375, 0.5, 0.375, 0.75, 0.125, 0.75, 0.375, 0.5, 0.625, 0.5, 0.625, 0.75, 0.375, 0.75, 0.375, 0.25, 0.625, 0.25, 0.625, 0.5, 0.375, 0.5])
me_cube_165.materials.append(mat_material)
me_cube_165.use_mirror_vertex_groups = False
me_cube_165.update()
me_cube_166 = bpy.data.meshes.new('Cube.166')
me_cube_166.from_pydata([(1.0, 1.0, 1.0), (1.0, 1.0, -1.0), (1.0, -1.0, 1.0), (1.0, -1.0, -1.0), (-1.0, 1.0, 1.0), (-1.0, 1.0, -1.0), (-1.0, -1.0, 1.0), (-1.0, -1.0, -1.0)], [], [(0, 4, 6, 2), (3, 2, 6, 7), (7, 6, 4, 5), (5, 1, 3, 7), (1, 0, 2, 3), (5, 4, 0, 1)])
_uv = me_cube_166.uv_layers.new(name='UVMap')
_uv.uv.foreach_set('vector', [0.625, 0.5, 0.875, 0.5, 0.875, 0.75, 0.625, 0.75, 0.375, 0.75, 0.625, 0.75, 0.625, 1.0, 0.375, 1.0, 0.375, 0.0, 0.625, 0.0, 0.625, 0.25, 0.375, 0.25, 0.125, 0.5, 0.375, 0.5, 0.375, 0.75, 0.125, 0.75, 0.375, 0.5, 0.625, 0.5, 0.625, 0.75, 0.375, 0.75, 0.375, 0.25, 0.625, 0.25, 0.625, 0.5, 0.375, 0.5])
me_cube_166.materials.append(mat_material)
me_cube_166.use_mirror_vertex_groups = False
me_cube_166.update()
me_cube_167 = bpy.data.meshes.new('Cube.167')
me_cube_167.from_pydata([(1.0, 1.0, 1.0), (1.0, 1.0, -1.0), (1.0, -1.0, 1.0), (1.0, -1.0, -1.0), (-1.0, 1.0, 1.0), (-1.0, 1.0, -1.0), (-1.0, -1.0, 1.0), (-1.0, -1.0, -1.0)], [], [(0, 4, 6, 2), (3, 2, 6, 7), (7, 6, 4, 5), (5, 1, 3, 7), (1, 0, 2, 3), (5, 4, 0, 1)])
_uv = me_cube_167.uv_layers.new(name='UVMap')
_uv.uv.foreach_set('vector', [0.625, 0.5, 0.875, 0.5, 0.875, 0.75, 0.625, 0.75, 0.375, 0.75, 0.625, 0.75, 0.625, 1.0, 0.375, 1.0, 0.375, 0.0, 0.625, 0.0, 0.625, 0.25, 0.375, 0.25, 0.125, 0.5, 0.375, 0.5, 0.375, 0.75, 0.125, 0.75, 0.375, 0.5, 0.625, 0.5, 0.625, 0.75, 0.375, 0.75, 0.375, 0.25, 0.625, 0.25, 0.625, 0.5, 0.375, 0.5])
me_cube_167.materials.append(mat_material)
me_cube_167.use_mirror_vertex_groups = False
me_cube_167.update()
me_cube_168 = bpy.data.meshes.new('Cube.168')
me_cube_168.from_pydata([(1.0, 1.0, 1.0), (1.0, 1.0, -1.0), (1.0, -1.0, 1.0), (1.0, -1.0, -1.0), (-1.0, 1.0, 1.0), (-1.0, 1.0, -1.0), (-1.0, -1.0, 1.0), (-1.0, -1.0, -1.0)], [], [(0, 4, 6, 2), (3, 2, 6, 7), (7, 6, 4, 5), (5, 1, 3, 7), (1, 0, 2, 3), (5, 4, 0, 1)])
_uv = me_cube_168.uv_layers.new(name='UVMap')
_uv.uv.foreach_set('vector', [0.625, 0.5, 0.875, 0.5, 0.875, 0.75, 0.625, 0.75, 0.375, 0.75, 0.625, 0.75, 0.625, 1.0, 0.375, 1.0, 0.375, 0.0, 0.625, 0.0, 0.625, 0.25, 0.375, 0.25, 0.125, 0.5, 0.375, 0.5, 0.375, 0.75, 0.125, 0.75, 0.375, 0.5, 0.625, 0.5, 0.625, 0.75, 0.375, 0.75, 0.375, 0.25, 0.625, 0.25, 0.625, 0.5, 0.375, 0.5])
me_cube_168.materials.append(mat_material)
me_cube_168.use_mirror_vertex_groups = False
me_cube_168.update()
me_cube_169 = bpy.data.meshes.new('Cube.169')
me_cube_169.from_pydata([(1.0, 1.0, 1.0), (1.0, 1.0, -1.0), (1.0, -1.0, 1.0), (1.0, -1.0, -1.0), (-1.0, 1.0, 1.0), (-1.0, 1.0, -1.0), (-1.0, -1.0, 1.0), (-1.0, -1.0, -1.0)], [], [(0, 4, 6, 2), (3, 2, 6, 7), (7, 6, 4, 5), (5, 1, 3, 7), (1, 0, 2, 3), (5, 4, 0, 1)])
_uv = me_cube_169.uv_layers.new(name='UVMap')
_uv.uv.foreach_set('vector', [0.625, 0.5, 0.875, 0.5, 0.875, 0.75, 0.625, 0.75, 0.375, 0.75, 0.625, 0.75, 0.625, 1.0, 0.375, 1.0, 0.375, 0.0, 0.625, 0.0, 0.625, 0.25, 0.375, 0.25, 0.125, 0.5, 0.375, 0.5, 0.375, 0.75, 0.125, 0.75, 0.375, 0.5, 0.625, 0.5, 0.625, 0.75, 0.375, 0.75, 0.375, 0.25, 0.625, 0.25, 0.625, 0.5, 0.375, 0.5])
me_cube_169.materials.append(mat_material)
me_cube_169.use_mirror_vertex_groups = False
me_cube_169.update()
me_cube_170 = bpy.data.meshes.new('Cube.170')
me_cube_170.from_pydata([(1.0, 1.0, 1.0), (1.0, 1.0, -1.0), (1.0, -1.0, 1.0), (1.0, -1.0, -1.0), (-1.0, 1.0, 1.0), (-1.0, 1.0, -1.0), (-1.0, -1.0, 1.0), (-1.0, -1.0, -1.0)], [], [(0, 4, 6, 2), (3, 2, 6, 7), (7, 6, 4, 5), (5, 1, 3, 7), (1, 0, 2, 3), (5, 4, 0, 1)])
_uv = me_cube_170.uv_layers.new(name='UVMap')
_uv.uv.foreach_set('vector', [0.625, 0.5, 0.875, 0.5, 0.875, 0.75, 0.625, 0.75, 0.375, 0.75, 0.625, 0.75, 0.625, 1.0, 0.375, 1.0, 0.375, 0.0, 0.625, 0.0, 0.625, 0.25, 0.375, 0.25, 0.125, 0.5, 0.375, 0.5, 0.375, 0.75, 0.125, 0.75, 0.375, 0.5, 0.625, 0.5, 0.625, 0.75, 0.375, 0.75, 0.375, 0.25, 0.625, 0.25, 0.625, 0.5, 0.375, 0.5])
me_cube_170.materials.append(mat_material)
me_cube_170.use_mirror_vertex_groups = False
me_cube_170.update()
me_cube_171 = bpy.data.meshes.new('Cube.171')
me_cube_171.from_pydata([(1.0, 1.0, 1.0), (1.0, 1.0, -1.0), (1.0, -1.0, 1.0), (1.0, -1.0, -1.0), (-1.0, 1.0, 1.0), (-1.0, 1.0, -1.0), (-1.0, -1.0, 1.0), (-1.0, -1.0, -1.0)], [], [(0, 4, 6, 2), (3, 2, 6, 7), (7, 6, 4, 5), (5, 1, 3, 7), (1, 0, 2, 3), (5, 4, 0, 1)])
_uv = me_cube_171.uv_layers.new(name='UVMap')
_uv.uv.foreach_set('vector', [0.625, 0.5, 0.875, 0.5, 0.875, 0.75, 0.625, 0.75, 0.375, 0.75, 0.625, 0.75, 0.625, 1.0, 0.375, 1.0, 0.375, 0.0, 0.625, 0.0, 0.625, 0.25, 0.375, 0.25, 0.125, 0.5, 0.375, 0.5, 0.375, 0.75, 0.125, 0.75, 0.375, 0.5, 0.625, 0.5, 0.625, 0.75, 0.375, 0.75, 0.375, 0.25, 0.625, 0.25, 0.625, 0.5, 0.375, 0.5])
me_cube_171.materials.append(mat_material)
me_cube_171.use_mirror_vertex_groups = False
me_cube_171.update()
me_cube_172 = bpy.data.meshes.new('Cube.172')
me_cube_172.from_pydata([(1.0, 1.0, 1.0), (1.0, 1.0, -1.0), (1.0, -1.0, 1.0), (1.0, -1.0, -1.0), (-1.0, 1.0, 1.0), (-1.0, 1.0, -1.0), (-1.0, -1.0, 1.0), (-1.0, -1.0, -1.0)], [], [(0, 4, 6, 2), (3, 2, 6, 7), (7, 6, 4, 5), (5, 1, 3, 7), (1, 0, 2, 3), (5, 4, 0, 1)])
_uv = me_cube_172.uv_layers.new(name='UVMap')
_uv.uv.foreach_set('vector', [0.625, 0.5, 0.875, 0.5, 0.875, 0.75, 0.625, 0.75, 0.375, 0.75, 0.625, 0.75, 0.625, 1.0, 0.375, 1.0, 0.375, 0.0, 0.625, 0.0, 0.625, 0.25, 0.375, 0.25, 0.125, 0.5, 0.375, 0.5, 0.375, 0.75, 0.125, 0.75, 0.375, 0.5, 0.625, 0.5, 0.625, 0.75, 0.375, 0.75, 0.375, 0.25, 0.625, 0.25, 0.625, 0.5, 0.375, 0.5])
me_cube_172.materials.append(mat_material)
me_cube_172.use_mirror_vertex_groups = False
me_cube_172.update()
me_cube_173 = bpy.data.meshes.new('Cube.173')
me_cube_173.from_pydata([(1.0, 1.0, 1.0), (1.0, 1.0, -1.0), (1.0, -1.0, 1.0), (1.0, -1.0, -1.0), (-1.0, 1.0, 1.0), (-1.0, 1.0, -1.0), (-1.0, -1.0, 1.0), (-1.0, -1.0, -1.0)], [], [(0, 4, 6, 2), (3, 2, 6, 7), (7, 6, 4, 5), (5, 1, 3, 7), (1, 0, 2, 3), (5, 4, 0, 1)])
_uv = me_cube_173.uv_layers.new(name='UVMap')
_uv.uv.foreach_set('vector', [0.625, 0.5, 0.875, 0.5, 0.875, 0.75, 0.625, 0.75, 0.375, 0.75, 0.625, 0.75, 0.625, 1.0, 0.375, 1.0, 0.375, 0.0, 0.625, 0.0, 0.625, 0.25, 0.375, 0.25, 0.125, 0.5, 0.375, 0.5, 0.375, 0.75, 0.125, 0.75, 0.375, 0.5, 0.625, 0.5, 0.625, 0.75, 0.375, 0.75, 0.375, 0.25, 0.625, 0.25, 0.625, 0.5, 0.375, 0.5])
me_cube_173.materials.append(mat_material)
me_cube_173.use_mirror_vertex_groups = False
me_cube_173.update()
me_cube_174 = bpy.data.meshes.new('Cube.174')
me_cube_174.from_pydata([(1.0, 1.0, 1.0), (1.0, 1.0, -1.0), (1.0, -1.0, 1.0), (1.0, -1.0, -1.0), (-1.0, 1.0, 1.0), (-1.0, 1.0, -1.0), (-1.0, -1.0, 1.0), (-1.0, -1.0, -1.0)], [], [(0, 4, 6, 2), (3, 2, 6, 7), (7, 6, 4, 5), (5, 1, 3, 7), (1, 0, 2, 3), (5, 4, 0, 1)])
_uv = me_cube_174.uv_layers.new(name='UVMap')
_uv.uv.foreach_set('vector', [0.625, 0.5, 0.875, 0.5, 0.875, 0.75, 0.625, 0.75, 0.375, 0.75, 0.625, 0.75, 0.625, 1.0, 0.375, 1.0, 0.375, 0.0, 0.625, 0.0, 0.625, 0.25, 0.375, 0.25, 0.125, 0.5, 0.375, 0.5, 0.375, 0.75, 0.125, 0.75, 0.375, 0.5, 0.625, 0.5, 0.625, 0.75, 0.375, 0.75, 0.375, 0.25, 0.625, 0.25, 0.625, 0.5, 0.375, 0.5])
me_cube_174.materials.append(mat_material)
me_cube_174.use_mirror_vertex_groups = False
me_cube_174.update()
me_cube_175 = bpy.data.meshes.new('Cube.175')
me_cube_175.from_pydata([(1.0, 1.0, 1.0), (1.0, 1.0, -1.0), (1.0, -1.0, 1.0), (1.0, -1.0, -1.0), (-1.0, 1.0, 1.0), (-1.0, 1.0, -1.0), (-1.0, -1.0, 1.0), (-1.0, -1.0, -1.0)], [], [(0, 4, 6, 2), (3, 2, 6, 7), (7, 6, 4, 5), (5, 1, 3, 7), (1, 0, 2, 3), (5, 4, 0, 1)])
_uv = me_cube_175.uv_layers.new(name='UVMap')
_uv.uv.foreach_set('vector', [0.625, 0.5, 0.875, 0.5, 0.875, 0.75, 0.625, 0.75, 0.375, 0.75, 0.625, 0.75, 0.625, 1.0, 0.375, 1.0, 0.375, 0.0, 0.625, 0.0, 0.625, 0.25, 0.375, 0.25, 0.125, 0.5, 0.375, 0.5, 0.375, 0.75, 0.125, 0.75, 0.375, 0.5, 0.625, 0.5, 0.625, 0.75, 0.375, 0.75, 0.375, 0.25, 0.625, 0.25, 0.625, 0.5, 0.375, 0.5])
me_cube_175.materials.append(mat_material)
me_cube_175.use_mirror_vertex_groups = False
me_cube_175.update()
me_cube_176 = bpy.data.meshes.new('Cube.176')
me_cube_176.from_pydata([(1.0, 1.0, 1.0), (1.0, 1.0, -1.0), (1.0, -1.0, 1.0), (1.0, -1.0, -1.0), (-1.0, 1.0, 1.0), (-1.0, 1.0, -1.0), (-1.0, -1.0, 1.0), (-1.0, -1.0, -1.0)], [], [(0, 4, 6, 2), (3, 2, 6, 7), (7, 6, 4, 5), (5, 1, 3, 7), (1, 0, 2, 3), (5, 4, 0, 1)])
_uv = me_cube_176.uv_layers.new(name='UVMap')
_uv.uv.foreach_set('vector', [0.625, 0.5, 0.875, 0.5, 0.875, 0.75, 0.625, 0.75, 0.375, 0.75, 0.625, 0.75, 0.625, 1.0, 0.375, 1.0, 0.375, 0.0, 0.625, 0.0, 0.625, 0.25, 0.375, 0.25, 0.125, 0.5, 0.375, 0.5, 0.375, 0.75, 0.125, 0.75, 0.375, 0.5, 0.625, 0.5, 0.625, 0.75, 0.375, 0.75, 0.375, 0.25, 0.625, 0.25, 0.625, 0.5, 0.375, 0.5])
me_cube_176.materials.append(mat_material)
me_cube_176.use_mirror_vertex_groups = False
me_cube_176.update()
me_cube_177 = bpy.data.meshes.new('Cube.177')
me_cube_177.from_pydata([(1.0, 1.0, 1.0), (1.0, 1.0, -1.0), (1.0, -1.0, 1.0), (1.0, -1.0, -1.0), (-1.0, 1.0, 1.0), (-1.0, 1.0, -1.0), (-1.0, -1.0, 1.0), (-1.0, -1.0, -1.0)], [], [(0, 4, 6, 2), (3, 2, 6, 7), (7, 6, 4, 5), (5, 1, 3, 7), (1, 0, 2, 3), (5, 4, 0, 1)])
_uv = me_cube_177.uv_layers.new(name='UVMap')
_uv.uv.foreach_set('vector', [0.625, 0.5, 0.875, 0.5, 0.875, 0.75, 0.625, 0.75, 0.375, 0.75, 0.625, 0.75, 0.625, 1.0, 0.375, 1.0, 0.375, 0.0, 0.625, 0.0, 0.625, 0.25, 0.375, 0.25, 0.125, 0.5, 0.375, 0.5, 0.375, 0.75, 0.125, 0.75, 0.375, 0.5, 0.625, 0.5, 0.625, 0.75, 0.375, 0.75, 0.375, 0.25, 0.625, 0.25, 0.625, 0.5, 0.375, 0.5])
me_cube_177.materials.append(mat_material)
me_cube_177.use_mirror_vertex_groups = False
me_cube_177.update()
me_cube_178 = bpy.data.meshes.new('Cube.178')
me_cube_178.from_pydata([(1.0, 1.0, 1.0), (1.0, 1.0, -1.0), (1.0, -1.0, 1.0), (1.0, -1.0, -1.0), (-1.0, 1.0, 1.0), (-1.0, 1.0, -1.0), (-1.0, -1.0, 1.0), (-1.0, -1.0, -1.0)], [], [(0, 4, 6, 2), (3, 2, 6, 7), (7, 6, 4, 5), (5, 1, 3, 7), (1, 0, 2, 3), (5, 4, 0, 1)])
_uv = me_cube_178.uv_layers.new(name='UVMap')
_uv.uv.foreach_set('vector', [0.625, 0.5, 0.875, 0.5, 0.875, 0.75, 0.625, 0.75, 0.375, 0.75, 0.625, 0.75, 0.625, 1.0, 0.375, 1.0, 0.375, 0.0, 0.625, 0.0, 0.625, 0.25, 0.375, 0.25, 0.125, 0.5, 0.375, 0.5, 0.375, 0.75, 0.125, 0.75, 0.375, 0.5, 0.625, 0.5, 0.625, 0.75, 0.375, 0.75, 0.375, 0.25, 0.625, 0.25, 0.625, 0.5, 0.375, 0.5])
me_cube_178.materials.append(mat_material)
me_cube_178.use_mirror_vertex_groups = False
me_cube_178.update()
me_cube_179 = bpy.data.meshes.new('Cube.179')
me_cube_179.from_pydata([(1.0, 1.0, 1.0), (1.0, 1.0, -1.0), (1.0, -1.0, 1.0), (1.0, -1.0, -1.0), (-1.0, 1.0, 1.0), (-1.0, 1.0, -1.0), (-1.0, -1.0, 1.0), (-1.0, -1.0, -1.0)], [], [(0, 4, 6, 2), (3, 2, 6, 7), (7, 6, 4, 5), (5, 1, 3, 7), (1, 0, 2, 3), (5, 4, 0, 1)])
_uv = me_cube_179.uv_layers.new(name='UVMap')
_uv.uv.foreach_set('vector', [0.625, 0.5, 0.875, 0.5, 0.875, 0.75, 0.625, 0.75, 0.375, 0.75, 0.625, 0.75, 0.625, 1.0, 0.375, 1.0, 0.375, 0.0, 0.625, 0.0, 0.625, 0.25, 0.375, 0.25, 0.125, 0.5, 0.375, 0.5, 0.375, 0.75, 0.125, 0.75, 0.375, 0.5, 0.625, 0.5, 0.625, 0.75, 0.375, 0.75, 0.375, 0.25, 0.625, 0.25, 0.625, 0.5, 0.375, 0.5])
me_cube_179.materials.append(mat_material)
me_cube_179.use_mirror_vertex_groups = False
me_cube_179.update()
me_cube_180 = bpy.data.meshes.new('Cube.180')
me_cube_180.from_pydata([(1.0, 1.0, 1.0), (1.0, 1.0, -1.0), (1.0, -1.0, 1.0), (1.0, -1.0, -1.0), (-1.0, 1.0, 1.0), (-1.0, 1.0, -1.0), (-1.0, -1.0, 1.0), (-1.0, -1.0, -1.0)], [], [(0, 4, 6, 2), (3, 2, 6, 7), (7, 6, 4, 5), (5, 1, 3, 7), (1, 0, 2, 3), (5, 4, 0, 1)])
_uv = me_cube_180.uv_layers.new(name='UVMap')
_uv.uv.foreach_set('vector', [0.625, 0.5, 0.875, 0.5, 0.875, 0.75, 0.625, 0.75, 0.375, 0.75, 0.625, 0.75, 0.625, 1.0, 0.375, 1.0, 0.375, 0.0, 0.625, 0.0, 0.625, 0.25, 0.375, 0.25, 0.125, 0.5, 0.375, 0.5, 0.375, 0.75, 0.125, 0.75, 0.375, 0.5, 0.625, 0.5, 0.625, 0.75, 0.375, 0.75, 0.375, 0.25, 0.625, 0.25, 0.625, 0.5, 0.375, 0.5])
me_cube_180.materials.append(mat_material)
me_cube_180.use_mirror_vertex_groups = False
me_cube_180.update()
me_cube_181 = bpy.data.meshes.new('Cube.181')
me_cube_181.from_pydata([(1.0, 1.0, 1.0), (1.0, 1.0, -1.0), (1.0, -1.0, 1.0), (1.0, -1.0, -1.0), (-1.0, 1.0, 1.0), (-1.0, 1.0, -1.0), (-1.0, -1.0, 1.0), (-1.0, -1.0, -1.0)], [], [(0, 4, 6, 2), (3, 2, 6, 7), (7, 6, 4, 5), (5, 1, 3, 7), (1, 0, 2, 3), (5, 4, 0, 1)])
_uv = me_cube_181.uv_layers.new(name='UVMap')
_uv.uv.foreach_set('vector', [0.625, 0.5, 0.875, 0.5, 0.875, 0.75, 0.625, 0.75, 0.375, 0.75, 0.625, 0.75, 0.625, 1.0, 0.375, 1.0, 0.375, 0.0, 0.625, 0.0, 0.625, 0.25, 0.375, 0.25, 0.125, 0.5, 0.375, 0.5, 0.375, 0.75, 0.125, 0.75, 0.375, 0.5, 0.625, 0.5, 0.625, 0.75, 0.375, 0.75, 0.375, 0.25, 0.625, 0.25, 0.625, 0.5, 0.375, 0.5])
me_cube_181.materials.append(mat_material)
me_cube_181.use_mirror_vertex_groups = False
me_cube_181.update()
me_cube_182 = bpy.data.meshes.new('Cube.182')
me_cube_182.from_pydata([(1.0, 1.0, 1.0), (1.0, 1.0, -1.0), (1.0, -1.0, 1.0), (1.0, -1.0, -1.0), (-1.0, 1.0, 1.0), (-1.0, 1.0, -1.0), (-1.0, -1.0, 1.0), (-1.0, -1.0, -1.0)], [], [(0, 4, 6, 2), (3, 2, 6, 7), (7, 6, 4, 5), (5, 1, 3, 7), (1, 0, 2, 3), (5, 4, 0, 1)])
_uv = me_cube_182.uv_layers.new(name='UVMap')
_uv.uv.foreach_set('vector', [0.625, 0.5, 0.875, 0.5, 0.875, 0.75, 0.625, 0.75, 0.375, 0.75, 0.625, 0.75, 0.625, 1.0, 0.375, 1.0, 0.375, 0.0, 0.625, 0.0, 0.625, 0.25, 0.375, 0.25, 0.125, 0.5, 0.375, 0.5, 0.375, 0.75, 0.125, 0.75, 0.375, 0.5, 0.625, 0.5, 0.625, 0.75, 0.375, 0.75, 0.375, 0.25, 0.625, 0.25, 0.625, 0.5, 0.375, 0.5])
me_cube_182.materials.append(mat_material)
me_cube_182.use_mirror_vertex_groups = False
me_cube_182.update()
me_cube_183 = bpy.data.meshes.new('Cube.183')
me_cube_183.from_pydata([(1.0, 1.0, 1.0), (1.0, 1.0, -1.0), (1.0, -1.0, 1.0), (1.0, -1.0, -1.0), (-1.0, 1.0, 1.0), (-1.0, 1.0, -1.0), (-1.0, -1.0, 1.0), (-1.0, -1.0, -1.0)], [], [(0, 4, 6, 2), (3, 2, 6, 7), (7, 6, 4, 5), (5, 1, 3, 7), (1, 0, 2, 3), (5, 4, 0, 1)])
_uv = me_cube_183.uv_layers.new(name='UVMap')
_uv.uv.foreach_set('vector', [0.625, 0.5, 0.875, 0.5, 0.875, 0.75, 0.625, 0.75, 0.375, 0.75, 0.625, 0.75, 0.625, 1.0, 0.375, 1.0, 0.375, 0.0, 0.625, 0.0, 0.625, 0.25, 0.375, 0.25, 0.125, 0.5, 0.375, 0.5, 0.375, 0.75, 0.125, 0.75, 0.375, 0.5, 0.625, 0.5, 0.625, 0.75, 0.375, 0.75, 0.375, 0.25, 0.625, 0.25, 0.625, 0.5, 0.375, 0.5])
me_cube_183.materials.append(mat_material)
me_cube_183.use_mirror_vertex_groups = False
me_cube_183.update()
me_cube_184 = bpy.data.meshes.new('Cube.184')
me_cube_184.from_pydata([(1.0, 1.0, 1.0), (1.0, 1.0, -1.0), (1.0, -1.0, 1.0), (1.0, -1.0, -1.0), (-1.0, 1.0, 1.0), (-1.0, 1.0, -1.0), (-1.0, -1.0, 1.0), (-1.0, -1.0, -1.0)], [], [(0, 4, 6, 2), (3, 2, 6, 7), (7, 6, 4, 5), (5, 1, 3, 7), (1, 0, 2, 3), (5, 4, 0, 1)])
_uv = me_cube_184.uv_layers.new(name='UVMap')
_uv.uv.foreach_set('vector', [0.625, 0.5, 0.875, 0.5, 0.875, 0.75, 0.625, 0.75, 0.375, 0.75, 0.625, 0.75, 0.625, 1.0, 0.375, 1.0, 0.375, 0.0, 0.625, 0.0, 0.625, 0.25, 0.375, 0.25, 0.125, 0.5, 0.375, 0.5, 0.375, 0.75, 0.125, 0.75, 0.375, 0.5, 0.625, 0.5, 0.625, 0.75, 0.375, 0.75, 0.375, 0.25, 0.625, 0.25, 0.625, 0.5, 0.375, 0.5])
me_cube_184.materials.append(mat_material)
me_cube_184.use_mirror_vertex_groups = False
me_cube_184.update()
me_cube_185 = bpy.data.meshes.new('Cube.185')
me_cube_185.from_pydata([(1.0, 1.0, 1.0), (1.0, 1.0, -1.0), (1.0, -1.0, 1.0), (1.0, -1.0, -1.0), (-1.0, 1.0, 1.0), (-1.0, 1.0, -1.0), (-1.0, -1.0, 1.0), (-1.0, -1.0, -1.0)], [], [(0, 4, 6, 2), (3, 2, 6, 7), (7, 6, 4, 5), (5, 1, 3, 7), (1, 0, 2, 3), (5, 4, 0, 1)])
_uv = me_cube_185.uv_layers.new(name='UVMap')
_uv.uv.foreach_set('vector', [0.625, 0.5, 0.875, 0.5, 0.875, 0.75, 0.625, 0.75, 0.375, 0.75, 0.625, 0.75, 0.625, 1.0, 0.375, 1.0, 0.375, 0.0, 0.625, 0.0, 0.625, 0.25, 0.375, 0.25, 0.125, 0.5, 0.375, 0.5, 0.375, 0.75, 0.125, 0.75, 0.375, 0.5, 0.625, 0.5, 0.625, 0.75, 0.375, 0.75, 0.375, 0.25, 0.625, 0.25, 0.625, 0.5, 0.375, 0.5])
me_cube_185.materials.append(mat_material)
me_cube_185.use_mirror_vertex_groups = False
me_cube_185.update()
me_cube_186 = bpy.data.meshes.new('Cube.186')
me_cube_186.from_pydata([(1.0, 1.0, 1.0), (1.0, 1.0, -1.0), (1.0, -1.0, 1.0), (1.0, -1.0, -1.0), (-1.0, 1.0, 1.0), (-1.0, 1.0, -1.0), (-1.0, -1.0, 1.0), (-1.0, -1.0, -1.0)], [], [(0, 4, 6, 2), (3, 2, 6, 7), (7, 6, 4, 5), (5, 1, 3, 7), (1, 0, 2, 3), (5, 4, 0, 1)])
_uv = me_cube_186.uv_layers.new(name='UVMap')
_uv.uv.foreach_set('vector', [0.625, 0.5, 0.875, 0.5, 0.875, 0.75, 0.625, 0.75, 0.375, 0.75, 0.625, 0.75, 0.625, 1.0, 0.375, 1.0, 0.375, 0.0, 0.625, 0.0, 0.625, 0.25, 0.375, 0.25, 0.125, 0.5, 0.375, 0.5, 0.375, 0.75, 0.125, 0.75, 0.375, 0.5, 0.625, 0.5, 0.625, 0.75, 0.375, 0.75, 0.375, 0.25, 0.625, 0.25, 0.625, 0.5, 0.375, 0.5])
me_cube_186.materials.append(mat_material)
me_cube_186.use_mirror_vertex_groups = False
me_cube_186.update()
me_cube_187 = bpy.data.meshes.new('Cube.187')
me_cube_187.from_pydata([(1.0, 1.0, 1.0), (1.0, 1.0, -1.0), (1.0, -1.0, 1.0), (1.0, -1.0, -1.0), (-1.0, 1.0, 1.0), (-1.0, 1.0, -1.0), (-1.0, -1.0, 1.0), (-1.0, -1.0, -1.0)], [], [(0, 4, 6, 2), (3, 2, 6, 7), (7, 6, 4, 5), (5, 1, 3, 7), (1, 0, 2, 3), (5, 4, 0, 1)])
_uv = me_cube_187.uv_layers.new(name='UVMap')
_uv.uv.foreach_set('vector', [0.625, 0.5, 0.875, 0.5, 0.875, 0.75, 0.625, 0.75, 0.375, 0.75, 0.625, 0.75, 0.625, 1.0, 0.375, 1.0, 0.375, 0.0, 0.625, 0.0, 0.625, 0.25, 0.375, 0.25, 0.125, 0.5, 0.375, 0.5, 0.375, 0.75, 0.125, 0.75, 0.375, 0.5, 0.625, 0.5, 0.625, 0.75, 0.375, 0.75, 0.375, 0.25, 0.625, 0.25, 0.625, 0.5, 0.375, 0.5])
me_cube_187.materials.append(mat_material)
me_cube_187.use_mirror_vertex_groups = False
me_cube_187.update()
me_cube_188 = bpy.data.meshes.new('Cube.188')
me_cube_188.from_pydata([(1.0, 1.0, 1.0), (1.0, 1.0, -1.0), (1.0, -1.0, 1.0), (1.0, -1.0, -1.0), (-1.0, 1.0, 1.0), (-1.0, 1.0, -1.0), (-1.0, -1.0, 1.0), (-1.0, -1.0, -1.0)], [], [(0, 4, 6, 2), (3, 2, 6, 7), (7, 6, 4, 5), (5, 1, 3, 7), (1, 0, 2, 3), (5, 4, 0, 1)])
_uv = me_cube_188.uv_layers.new(name='UVMap')
_uv.uv.foreach_set('vector', [0.625, 0.5, 0.875, 0.5, 0.875, 0.75, 0.625, 0.75, 0.375, 0.75, 0.625, 0.75, 0.625, 1.0, 0.375, 1.0, 0.375, 0.0, 0.625, 0.0, 0.625, 0.25, 0.375, 0.25, 0.125, 0.5, 0.375, 0.5, 0.375, 0.75, 0.125, 0.75, 0.375, 0.5, 0.625, 0.5, 0.625, 0.75, 0.375, 0.75, 0.375, 0.25, 0.625, 0.25, 0.625, 0.5, 0.375, 0.5])
me_cube_188.materials.append(mat_material)
me_cube_188.use_mirror_vertex_groups = False
me_cube_188.update()
me_cube_189 = bpy.data.meshes.new('Cube.189')
me_cube_189.from_pydata([(1.0, 1.0, 1.0), (1.0, 1.0, -1.0), (1.0, -1.0, 1.0), (1.0, -1.0, -1.0), (-1.0, 1.0, 1.0), (-1.0, 1.0, -1.0), (-1.0, -1.0, 1.0), (-1.0, -1.0, -1.0)], [], [(0, 4, 6, 2), (3, 2, 6, 7), (7, 6, 4, 5), (5, 1, 3, 7), (1, 0, 2, 3), (5, 4, 0, 1)])
_uv = me_cube_189.uv_layers.new(name='UVMap')
_uv.uv.foreach_set('vector', [0.625, 0.5, 0.875, 0.5, 0.875, 0.75, 0.625, 0.75, 0.375, 0.75, 0.625, 0.75, 0.625, 1.0, 0.375, 1.0, 0.375, 0.0, 0.625, 0.0, 0.625, 0.25, 0.375, 0.25, 0.125, 0.5, 0.375, 0.5, 0.375, 0.75, 0.125, 0.75, 0.375, 0.5, 0.625, 0.5, 0.625, 0.75, 0.375, 0.75, 0.375, 0.25, 0.625, 0.25, 0.625, 0.5, 0.375, 0.5])
me_cube_189.materials.append(mat_material)
me_cube_189.use_mirror_vertex_groups = False
me_cube_189.update()
me_cube_190 = bpy.data.meshes.new('Cube.190')
me_cube_190.from_pydata([(1.0, 1.0, 1.0), (1.0, 1.0, -1.0), (1.0, -1.0, 1.0), (1.0, -1.0, -1.0), (-1.0, 1.0, 1.0), (-1.0, 1.0, -1.0), (-1.0, -1.0, 1.0), (-1.0, -1.0, -1.0)], [], [(0, 4, 6, 2), (3, 2, 6, 7), (7, 6, 4, 5), (5, 1, 3, 7), (1, 0, 2, 3), (5, 4, 0, 1)])
_uv = me_cube_190.uv_layers.new(name='UVMap')
_uv.uv.foreach_set('vector', [0.625, 0.5, 0.875, 0.5, 0.875, 0.75, 0.625, 0.75, 0.375, 0.75, 0.625, 0.75, 0.625, 1.0, 0.375, 1.0, 0.375, 0.0, 0.625, 0.0, 0.625, 0.25, 0.375, 0.25, 0.125, 0.5, 0.375, 0.5, 0.375, 0.75, 0.125, 0.75, 0.375, 0.5, 0.625, 0.5, 0.625, 0.75, 0.375, 0.75, 0.375, 0.25, 0.625, 0.25, 0.625, 0.5, 0.375, 0.5])
me_cube_190.materials.append(mat_material)
me_cube_190.use_mirror_vertex_groups = False
me_cube_190.update()
me_cube_191 = bpy.data.meshes.new('Cube.191')
me_cube_191.from_pydata([(1.0, 1.0, 1.0), (1.0, 1.0, -1.0), (1.0, -1.0, 1.0), (1.0, -1.0, -1.0), (-1.0, 1.0, 1.0), (-1.0, 1.0, -1.0), (-1.0, -1.0, 1.0), (-1.0, -1.0, -1.0)], [], [(0, 4, 6, 2), (3, 2, 6, 7), (7, 6, 4, 5), (5, 1, 3, 7), (1, 0, 2, 3), (5, 4, 0, 1)])
_uv = me_cube_191.uv_layers.new(name='UVMap')
_uv.uv.foreach_set('vector', [0.625, 0.5, 0.875, 0.5, 0.875, 0.75, 0.625, 0.75, 0.375, 0.75, 0.625, 0.75, 0.625, 1.0, 0.375, 1.0, 0.375, 0.0, 0.625, 0.0, 0.625, 0.25, 0.375, 0.25, 0.125, 0.5, 0.375, 0.5, 0.375, 0.75, 0.125, 0.75, 0.375, 0.5, 0.625, 0.5, 0.625, 0.75, 0.375, 0.75, 0.375, 0.25, 0.625, 0.25, 0.625, 0.5, 0.375, 0.5])
me_cube_191.materials.append(mat_material)
me_cube_191.use_mirror_vertex_groups = False
me_cube_191.update()
me_cube_192 = bpy.data.meshes.new('Cube.192')
me_cube_192.from_pydata([(1.0, 1.0, 1.0), (1.0, 1.0, -1.0), (1.0, -1.0, 1.0), (1.0, -1.0, -1.0), (-1.0, 1.0, 1.0), (-1.0, 1.0, -1.0), (-1.0, -1.0, 1.0), (-1.0, -1.0, -1.0)], [], [(0, 4, 6, 2), (3, 2, 6, 7), (7, 6, 4, 5), (5, 1, 3, 7), (1, 0, 2, 3), (5, 4, 0, 1)])
_uv = me_cube_192.uv_layers.new(name='UVMap')
_uv.uv.foreach_set('vector', [0.625, 0.5, 0.875, 0.5, 0.875, 0.75, 0.625, 0.75, 0.375, 0.75, 0.625, 0.75, 0.625, 1.0, 0.375, 1.0, 0.375, 0.0, 0.625, 0.0, 0.625, 0.25, 0.375, 0.25, 0.125, 0.5, 0.375, 0.5, 0.375, 0.75, 0.125, 0.75, 0.375, 0.5, 0.625, 0.5, 0.625, 0.75, 0.375, 0.75, 0.375, 0.25, 0.625, 0.25, 0.625, 0.5, 0.375, 0.5])
me_cube_192.materials.append(mat_material)
me_cube_192.use_mirror_vertex_groups = False
me_cube_192.update()
me_cube_193 = bpy.data.meshes.new('Cube.193')
me_cube_193.from_pydata([(1.0, 1.0, 1.0), (1.0, 1.0, -1.0), (1.0, -1.0, 1.0), (1.0, -1.0, -1.0), (-1.0, 1.0, 1.0), (-1.0, 1.0, -1.0), (-1.0, -1.0, 1.0), (-1.0, -1.0, -1.0)], [], [(0, 4, 6, 2), (3, 2, 6, 7), (7, 6, 4, 5), (5, 1, 3, 7), (1, 0, 2, 3), (5, 4, 0, 1)])
_uv = me_cube_193.uv_layers.new(name='UVMap')
_uv.uv.foreach_set('vector', [0.625, 0.5, 0.875, 0.5, 0.875, 0.75, 0.625, 0.75, 0.375, 0.75, 0.625, 0.75, 0.625, 1.0, 0.375, 1.0, 0.375, 0.0, 0.625, 0.0, 0.625, 0.25, 0.375, 0.25, 0.125, 0.5, 0.375, 0.5, 0.375, 0.75, 0.125, 0.75, 0.375, 0.5, 0.625, 0.5, 0.625, 0.75, 0.375, 0.75, 0.375, 0.25, 0.625, 0.25, 0.625, 0.5, 0.375, 0.5])
me_cube_193.materials.append(mat_material)
me_cube_193.use_mirror_vertex_groups = False
me_cube_193.update()
me_cube_194 = bpy.data.meshes.new('Cube.194')
me_cube_194.from_pydata([(1.0, 1.0, 1.0), (1.0, 1.0, -1.0), (1.0, -1.0, 1.0), (1.0, -1.0, -1.0), (-1.0, 1.0, 1.0), (-1.0, 1.0, -1.0), (-1.0, -1.0, 1.0), (-1.0, -1.0, -1.0)], [], [(0, 4, 6, 2), (3, 2, 6, 7), (7, 6, 4, 5), (5, 1, 3, 7), (1, 0, 2, 3), (5, 4, 0, 1)])
_uv = me_cube_194.uv_layers.new(name='UVMap')
_uv.uv.foreach_set('vector', [0.625, 0.5, 0.875, 0.5, 0.875, 0.75, 0.625, 0.75, 0.375, 0.75, 0.625, 0.75, 0.625, 1.0, 0.375, 1.0, 0.375, 0.0, 0.625, 0.0, 0.625, 0.25, 0.375, 0.25, 0.125, 0.5, 0.375, 0.5, 0.375, 0.75, 0.125, 0.75, 0.375, 0.5, 0.625, 0.5, 0.625, 0.75, 0.375, 0.75, 0.375, 0.25, 0.625, 0.25, 0.625, 0.5, 0.375, 0.5])
me_cube_194.materials.append(mat_material)
me_cube_194.use_mirror_vertex_groups = False
me_cube_194.update()
me_cube_195 = bpy.data.meshes.new('Cube.195')
me_cube_195.from_pydata([(1.0, 1.0, 1.0), (1.0, 1.0, -1.0), (1.0, -1.0, 1.0), (1.0, -1.0, -1.0), (-1.0, 1.0, 1.0), (-1.0, 1.0, -1.0), (-1.0, -1.0, 1.0), (-1.0, -1.0, -1.0)], [], [(0, 4, 6, 2), (3, 2, 6, 7), (7, 6, 4, 5), (5, 1, 3, 7), (1, 0, 2, 3), (5, 4, 0, 1)])
_uv = me_cube_195.uv_layers.new(name='UVMap')
_uv.uv.foreach_set('vector', [0.625, 0.5, 0.875, 0.5, 0.875, 0.75, 0.625, 0.75, 0.375, 0.75, 0.625, 0.75, 0.625, 1.0, 0.375, 1.0, 0.375, 0.0, 0.625, 0.0, 0.625, 0.25, 0.375, 0.25, 0.125, 0.5, 0.375, 0.5, 0.375, 0.75, 0.125, 0.75, 0.375, 0.5, 0.625, 0.5, 0.625, 0.75, 0.375, 0.75, 0.375, 0.25, 0.625, 0.25, 0.625, 0.5, 0.375, 0.5])
me_cube_195.materials.append(mat_material)
me_cube_195.use_mirror_vertex_groups = False
me_cube_195.update()
me_cube_196 = bpy.data.meshes.new('Cube.196')
me_cube_196.from_pydata([(1.0, 1.0, 1.0), (1.0, 1.0, -1.0), (1.0, -1.0, 1.0), (1.0, -1.0, -1.0), (-1.0, 1.0, 1.0), (-1.0, 1.0, -1.0), (-1.0, -1.0, 1.0), (-1.0, -1.0, -1.0)], [], [(0, 4, 6, 2), (3, 2, 6, 7), (7, 6, 4, 5), (5, 1, 3, 7), (1, 0, 2, 3), (5, 4, 0, 1)])
_uv = me_cube_196.uv_layers.new(name='UVMap')
_uv.uv.foreach_set('vector', [0.625, 0.5, 0.875, 0.5, 0.875, 0.75, 0.625, 0.75, 0.375, 0.75, 0.625, 0.75, 0.625, 1.0, 0.375, 1.0, 0.375, 0.0, 0.625, 0.0, 0.625, 0.25, 0.375, 0.25, 0.125, 0.5, 0.375, 0.5, 0.375, 0.75, 0.125, 0.75, 0.375, 0.5, 0.625, 0.5, 0.625, 0.75, 0.375, 0.75, 0.375, 0.25, 0.625, 0.25, 0.625, 0.5, 0.375, 0.5])
me_cube_196.materials.append(mat_material)
me_cube_196.use_mirror_vertex_groups = False
me_cube_196.update()
me_cube_197 = bpy.data.meshes.new('Cube.197')
me_cube_197.from_pydata([(1.0, 1.0, 1.0), (1.0, 1.0, -1.0), (1.0, -1.0, 1.0), (1.0, -1.0, -1.0), (-1.0, 1.0, 1.0), (-1.0, 1.0, -1.0), (-1.0, -1.0, 1.0), (-1.0, -1.0, -1.0)], [], [(0, 4, 6, 2), (3, 2, 6, 7), (7, 6, 4, 5), (5, 1, 3, 7), (1, 0, 2, 3), (5, 4, 0, 1)])
_uv = me_cube_197.uv_layers.new(name='UVMap')
_uv.uv.foreach_set('vector', [0.625, 0.5, 0.875, 0.5, 0.875, 0.75, 0.625, 0.75, 0.375, 0.75, 0.625, 0.75, 0.625, 1.0, 0.375, 1.0, 0.375, 0.0, 0.625, 0.0, 0.625, 0.25, 0.375, 0.25, 0.125, 0.5, 0.375, 0.5, 0.375, 0.75, 0.125, 0.75, 0.375, 0.5, 0.625, 0.5, 0.625, 0.75, 0.375, 0.75, 0.375, 0.25, 0.625, 0.25, 0.625, 0.5, 0.375, 0.5])
me_cube_197.materials.append(mat_material)
me_cube_197.use_mirror_vertex_groups = False
me_cube_197.update()
me_cube_198 = bpy.data.meshes.new('Cube.198')
me_cube_198.from_pydata([(1.0, 1.0, 1.0), (1.0, 1.0, -1.0), (1.0, -1.0, 1.0), (1.0, -1.0, -1.0), (-1.0, 1.0, 1.0), (-1.0, 1.0, -1.0), (-1.0, -1.0, 1.0), (-1.0, -1.0, -1.0)], [], [(0, 4, 6, 2), (3, 2, 6, 7), (7, 6, 4, 5), (5, 1, 3, 7), (1, 0, 2, 3), (5, 4, 0, 1)])
_uv = me_cube_198.uv_layers.new(name='UVMap')
_uv.uv.foreach_set('vector', [0.625, 0.5, 0.875, 0.5, 0.875, 0.75, 0.625, 0.75, 0.375, 0.75, 0.625, 0.75, 0.625, 1.0, 0.375, 1.0, 0.375, 0.0, 0.625, 0.0, 0.625, 0.25, 0.375, 0.25, 0.125, 0.5, 0.375, 0.5, 0.375, 0.75, 0.125, 0.75, 0.375, 0.5, 0.625, 0.5, 0.625, 0.75, 0.375, 0.75, 0.375, 0.25, 0.625, 0.25, 0.625, 0.5, 0.375, 0.5])
me_cube_198.materials.append(mat_material)
me_cube_198.use_mirror_vertex_groups = False
me_cube_198.update()
me_cube_199 = bpy.data.meshes.new('Cube.199')
me_cube_199.from_pydata([(1.0, 1.0, 1.0), (1.0, 1.0, -1.0), (1.0, -1.0, 1.0), (1.0, -1.0, -1.0), (-1.0, 1.0, 1.0), (-1.0, 1.0, -1.0), (-1.0, -1.0, 1.0), (-1.0, -1.0, -1.0)], [], [(0, 4, 6, 2), (3, 2, 6, 7), (7, 6, 4, 5), (5, 1, 3, 7), (1, 0, 2, 3), (5, 4, 0, 1)])
_uv = me_cube_199.uv_layers.new(name='UVMap')
_uv.uv.foreach_set('vector', [0.625, 0.5, 0.875, 0.5, 0.875, 0.75, 0.625, 0.75, 0.375, 0.75, 0.625, 0.75, 0.625, 1.0, 0.375, 1.0, 0.375, 0.0, 0.625, 0.0, 0.625, 0.25, 0.375, 0.25, 0.125, 0.5, 0.375, 0.5, 0.375, 0.75, 0.125, 0.75, 0.375, 0.5, 0.625, 0.5, 0.625, 0.75, 0.375, 0.75, 0.375, 0.25, 0.625, 0.25, 0.625, 0.5, 0.375, 0.5])
me_cube_199.materials.append(mat_material)
me_cube_199.use_mirror_vertex_groups = False
me_cube_199.update()
me_cube_200 = bpy.data.meshes.new('Cube.200')
me_cube_200.from_pydata([(1.0, 1.0, 1.0), (1.0, 1.0, -1.0), (1.0, -1.0, 1.0), (1.0, -1.0, -1.0), (-1.0, 1.0, 1.0), (-1.0, 1.0, -1.0), (-1.0, -1.0, 1.0), (-1.0, -1.0, -1.0)], [], [(0, 4, 6, 2), (3, 2, 6, 7), (7, 6, 4, 5), (5, 1, 3, 7), (1, 0, 2, 3), (5, 4, 0, 1)])
_uv = me_cube_200.uv_layers.new(name='UVMap')
_uv.uv.foreach_set('vector', [0.625, 0.5, 0.875, 0.5, 0.875, 0.75, 0.625, 0.75, 0.375, 0.75, 0.625, 0.75, 0.625, 1.0, 0.375, 1.0, 0.375, 0.0, 0.625, 0.0, 0.625, 0.25, 0.375, 0.25, 0.125, 0.5, 0.375, 0.5, 0.375, 0.75, 0.125, 0.75, 0.375, 0.5, 0.625, 0.5, 0.625, 0.75, 0.375, 0.75, 0.375, 0.25, 0.625, 0.25, 0.625, 0.5, 0.375, 0.5])
me_cube_200.materials.append(mat_material)
me_cube_200.use_mirror_vertex_groups = False
me_cube_200.update()
me_cube_201 = bpy.data.meshes.new('Cube.201')
me_cube_201.from_pydata([(1.0, 1.0, 1.0), (1.0, 1.0, -1.0), (1.0, -1.0, 1.0), (1.0, -1.0, -1.0), (-1.0, 1.0, 1.0), (-1.0, 1.0, -1.0), (-1.0, -1.0, 1.0), (-1.0, -1.0, -1.0)], [], [(0, 4, 6, 2), (3, 2, 6, 7), (7, 6, 4, 5), (5, 1, 3, 7), (1, 0, 2, 3), (5, 4, 0, 1)])
_uv = me_cube_201.uv_layers.new(name='UVMap')
_uv.uv.foreach_set('vector', [0.625, 0.5, 0.875, 0.5, 0.875, 0.75, 0.625, 0.75, 0.375, 0.75, 0.625, 0.75, 0.625, 1.0, 0.375, 1.0, 0.375, 0.0, 0.625, 0.0, 0.625, 0.25, 0.375, 0.25, 0.125, 0.5, 0.375, 0.5, 0.375, 0.75, 0.125, 0.75, 0.375, 0.5, 0.625, 0.5, 0.625, 0.75, 0.375, 0.75, 0.375, 0.25, 0.625, 0.25, 0.625, 0.5, 0.375, 0.5])
me_cube_201.materials.append(mat_material)
me_cube_201.use_mirror_vertex_groups = False
me_cube_201.update()
me_cube_202 = bpy.data.meshes.new('Cube.202')
me_cube_202.from_pydata([(1.0, 1.0, 1.0), (1.0, 1.0, -1.0), (1.0, -1.0, 1.0), (1.0, -1.0, -1.0), (-1.0, 1.0, 1.0), (-1.0, 1.0, -1.0), (-1.0, -1.0, 1.0), (-1.0, -1.0, -1.0)], [], [(0, 4, 6, 2), (3, 2, 6, 7), (7, 6, 4, 5), (5, 1, 3, 7), (1, 0, 2, 3), (5, 4, 0, 1)])
_uv = me_cube_202.uv_layers.new(name='UVMap')
_uv.uv.foreach_set('vector', [0.625, 0.5, 0.875, 0.5, 0.875, 0.75, 0.625, 0.75, 0.375, 0.75, 0.625, 0.75, 0.625, 1.0, 0.375, 1.0, 0.375, 0.0, 0.625, 0.0, 0.625, 0.25, 0.375, 0.25, 0.125, 0.5, 0.375, 0.5, 0.375, 0.75, 0.125, 0.75, 0.375, 0.5, 0.625, 0.5, 0.625, 0.75, 0.375, 0.75, 0.375, 0.25, 0.625, 0.25, 0.625, 0.5, 0.375, 0.5])
me_cube_202.materials.append(mat_material)
me_cube_202.use_mirror_vertex_groups = False
me_cube_202.update()
me_cube_203 = bpy.data.meshes.new('Cube.203')
me_cube_203.from_pydata([(1.0, 1.0, 1.0), (1.0, 1.0, -1.0), (1.0, -1.0, 1.0), (1.0, -1.0, -1.0), (-1.0, 1.0, 1.0), (-1.0, 1.0, -1.0), (-1.0, -1.0, 1.0), (-1.0, -1.0, -1.0)], [], [(0, 4, 6, 2), (3, 2, 6, 7), (7, 6, 4, 5), (5, 1, 3, 7), (1, 0, 2, 3), (5, 4, 0, 1)])
_uv = me_cube_203.uv_layers.new(name='UVMap')
_uv.uv.foreach_set('vector', [0.625, 0.5, 0.875, 0.5, 0.875, 0.75, 0.625, 0.75, 0.375, 0.75, 0.625, 0.75, 0.625, 1.0, 0.375, 1.0, 0.375, 0.0, 0.625, 0.0, 0.625, 0.25, 0.375, 0.25, 0.125, 0.5, 0.375, 0.5, 0.375, 0.75, 0.125, 0.75, 0.375, 0.5, 0.625, 0.5, 0.625, 0.75, 0.375, 0.75, 0.375, 0.25, 0.625, 0.25, 0.625, 0.5, 0.375, 0.5])
me_cube_203.materials.append(mat_material)
me_cube_203.use_mirror_vertex_groups = False
me_cube_203.update()
me_cube_204 = bpy.data.meshes.new('Cube.204')
me_cube_204.from_pydata([(1.0, 1.0, 1.0), (1.0, 1.0, -1.0), (1.0, -1.0, 1.0), (1.0, -1.0, -1.0), (-1.0, 1.0, 1.0), (-1.0, 1.0, -1.0), (-1.0, -1.0, 1.0), (-1.0, -1.0, -1.0)], [], [(0, 4, 6, 2), (3, 2, 6, 7), (7, 6, 4, 5), (5, 1, 3, 7), (1, 0, 2, 3), (5, 4, 0, 1)])
_uv = me_cube_204.uv_layers.new(name='UVMap')
_uv.uv.foreach_set('vector', [0.625, 0.5, 0.875, 0.5, 0.875, 0.75, 0.625, 0.75, 0.375, 0.75, 0.625, 0.75, 0.625, 1.0, 0.375, 1.0, 0.375, 0.0, 0.625, 0.0, 0.625, 0.25, 0.375, 0.25, 0.125, 0.5, 0.375, 0.5, 0.375, 0.75, 0.125, 0.75, 0.375, 0.5, 0.625, 0.5, 0.625, 0.75, 0.375, 0.75, 0.375, 0.25, 0.625, 0.25, 0.625, 0.5, 0.375, 0.5])
me_cube_204.materials.append(mat_material)
me_cube_204.use_mirror_vertex_groups = False
me_cube_204.update()
me_cube_205 = bpy.data.meshes.new('Cube.205')
me_cube_205.from_pydata([(1.0, 1.0, 1.0), (1.0, 1.0, -1.0), (1.0, -1.0, 1.0), (1.0, -1.0, -1.0), (-1.0, 1.0, 1.0), (-1.0, 1.0, -1.0), (-1.0, -1.0, 1.0), (-1.0, -1.0, -1.0)], [], [(0, 4, 6, 2), (3, 2, 6, 7), (7, 6, 4, 5), (5, 1, 3, 7), (1, 0, 2, 3), (5, 4, 0, 1)])
_uv = me_cube_205.uv_layers.new(name='UVMap')
_uv.uv.foreach_set('vector', [0.625, 0.5, 0.875, 0.5, 0.875, 0.75, 0.625, 0.75, 0.375, 0.75, 0.625, 0.75, 0.625, 1.0, 0.375, 1.0, 0.375, 0.0, 0.625, 0.0, 0.625, 0.25, 0.375, 0.25, 0.125, 0.5, 0.375, 0.5, 0.375, 0.75, 0.125, 0.75, 0.375, 0.5, 0.625, 0.5, 0.625, 0.75, 0.375, 0.75, 0.375, 0.25, 0.625, 0.25, 0.625, 0.5, 0.375, 0.5])
me_cube_205.materials.append(mat_material)
me_cube_205.use_mirror_vertex_groups = False
me_cube_205.update()
me_cube_206 = bpy.data.meshes.new('Cube.206')
me_cube_206.from_pydata([(1.0, 1.0, 1.0), (1.0, 1.0, -1.0), (1.0, -1.0, 1.0), (1.0, -1.0, -1.0), (-1.0, 1.0, 1.0), (-1.0, 1.0, -1.0), (-1.0, -1.0, 1.0), (-1.0, -1.0, -1.0)], [], [(0, 4, 6, 2), (3, 2, 6, 7), (7, 6, 4, 5), (5, 1, 3, 7), (1, 0, 2, 3), (5, 4, 0, 1)])
_uv = me_cube_206.uv_layers.new(name='UVMap')
_uv.uv.foreach_set('vector', [0.625, 0.5, 0.875, 0.5, 0.875, 0.75, 0.625, 0.75, 0.375, 0.75, 0.625, 0.75, 0.625, 1.0, 0.375, 1.0, 0.375, 0.0, 0.625, 0.0, 0.625, 0.25, 0.375, 0.25, 0.125, 0.5, 0.375, 0.5, 0.375, 0.75, 0.125, 0.75, 0.375, 0.5, 0.625, 0.5, 0.625, 0.75, 0.375, 0.75, 0.375, 0.25, 0.625, 0.25, 0.625, 0.5, 0.375, 0.5])
me_cube_206.materials.append(mat_material)
me_cube_206.use_mirror_vertex_groups = False
me_cube_206.update()
me_cube_207 = bpy.data.meshes.new('Cube.207')
me_cube_207.from_pydata([(1.0, 1.0, 1.0), (1.0, 1.0, -1.0), (1.0, -1.0, 1.0), (1.0, -1.0, -1.0), (-1.0, 1.0, 1.0), (-1.0, 1.0, -1.0), (-1.0, -1.0, 1.0), (-1.0, -1.0, -1.0)], [], [(0, 4, 6, 2), (3, 2, 6, 7), (7, 6, 4, 5), (5, 1, 3, 7), (1, 0, 2, 3), (5, 4, 0, 1)])
_uv = me_cube_207.uv_layers.new(name='UVMap')
_uv.uv.foreach_set('vector', [0.625, 0.5, 0.875, 0.5, 0.875, 0.75, 0.625, 0.75, 0.375, 0.75, 0.625, 0.75, 0.625, 1.0, 0.375, 1.0, 0.375, 0.0, 0.625, 0.0, 0.625, 0.25, 0.375, 0.25, 0.125, 0.5, 0.375, 0.5, 0.375, 0.75, 0.125, 0.75, 0.375, 0.5, 0.625, 0.5, 0.625, 0.75, 0.375, 0.75, 0.375, 0.25, 0.625, 0.25, 0.625, 0.5, 0.375, 0.5])
me_cube_207.materials.append(mat_material)
me_cube_207.use_mirror_vertex_groups = False
me_cube_207.update()
me_cube_208 = bpy.data.meshes.new('Cube.208')
me_cube_208.from_pydata([(1.0, 1.0, 1.0), (1.0, 1.0, -1.0), (1.0, -1.0, 1.0), (1.0, -1.0, -1.0), (-1.0, 1.0, 1.0), (-1.0, 1.0, -1.0), (-1.0, -1.0, 1.0), (-1.0, -1.0, -1.0)], [], [(0, 4, 6, 2), (3, 2, 6, 7), (7, 6, 4, 5), (5, 1, 3, 7), (1, 0, 2, 3), (5, 4, 0, 1)])
_uv = me_cube_208.uv_layers.new(name='UVMap')
_uv.uv.foreach_set('vector', [0.625, 0.5, 0.875, 0.5, 0.875, 0.75, 0.625, 0.75, 0.375, 0.75, 0.625, 0.75, 0.625, 1.0, 0.375, 1.0, 0.375, 0.0, 0.625, 0.0, 0.625, 0.25, 0.375, 0.25, 0.125, 0.5, 0.375, 0.5, 0.375, 0.75, 0.125, 0.75, 0.375, 0.5, 0.625, 0.5, 0.625, 0.75, 0.375, 0.75, 0.375, 0.25, 0.625, 0.25, 0.625, 0.5, 0.375, 0.5])
me_cube_208.materials.append(mat_material)
me_cube_208.use_mirror_vertex_groups = False
me_cube_208.update()
me_cube_209 = bpy.data.meshes.new('Cube.209')
me_cube_209.from_pydata([(1.0, 1.0, 1.0), (1.0, 1.0, -1.0), (1.0, -1.0, 1.0), (1.0, -1.0, -1.0), (-1.0, 1.0, 1.0), (-1.0, 1.0, -1.0), (-1.0, -1.0, 1.0), (-1.0, -1.0, -1.0)], [], [(0, 4, 6, 2), (3, 2, 6, 7), (7, 6, 4, 5), (5, 1, 3, 7), (1, 0, 2, 3), (5, 4, 0, 1)])
_uv = me_cube_209.uv_layers.new(name='UVMap')
_uv.uv.foreach_set('vector', [0.625, 0.5, 0.875, 0.5, 0.875, 0.75, 0.625, 0.75, 0.375, 0.75, 0.625, 0.75, 0.625, 1.0, 0.375, 1.0, 0.375, 0.0, 0.625, 0.0, 0.625, 0.25, 0.375, 0.25, 0.125, 0.5, 0.375, 0.5, 0.375, 0.75, 0.125, 0.75, 0.375, 0.5, 0.625, 0.5, 0.625, 0.75, 0.375, 0.75, 0.375, 0.25, 0.625, 0.25, 0.625, 0.5, 0.375, 0.5])
me_cube_209.materials.append(mat_material)
me_cube_209.use_mirror_vertex_groups = False
me_cube_209.update()
me_cube_210 = bpy.data.meshes.new('Cube.210')
me_cube_210.from_pydata([(1.0, 1.0, 1.0), (1.0, 1.0, -1.0), (1.0, -1.0, 1.0), (1.0, -1.0, -1.0), (-1.0, 1.0, 1.0), (-1.0, 1.0, -1.0), (-1.0, -1.0, 1.0), (-1.0, -1.0, -1.0)], [], [(0, 4, 6, 2), (3, 2, 6, 7), (7, 6, 4, 5), (5, 1, 3, 7), (1, 0, 2, 3), (5, 4, 0, 1)])
_uv = me_cube_210.uv_layers.new(name='UVMap')
_uv.uv.foreach_set('vector', [0.625, 0.5, 0.875, 0.5, 0.875, 0.75, 0.625, 0.75, 0.375, 0.75, 0.625, 0.75, 0.625, 1.0, 0.375, 1.0, 0.375, 0.0, 0.625, 0.0, 0.625, 0.25, 0.375, 0.25, 0.125, 0.5, 0.375, 0.5, 0.375, 0.75, 0.125, 0.75, 0.375, 0.5, 0.625, 0.5, 0.625, 0.75, 0.375, 0.75, 0.375, 0.25, 0.625, 0.25, 0.625, 0.5, 0.375, 0.5])
me_cube_210.materials.append(mat_material)
me_cube_210.use_mirror_vertex_groups = False
me_cube_210.update()
me_cube_211 = bpy.data.meshes.new('Cube.211')
me_cube_211.from_pydata([(1.0, 1.0, 1.0), (1.0, 1.0, -1.0), (1.0, -1.0, 1.0), (1.0, -1.0, -1.0), (-1.0, 1.0, 1.0), (-1.0, 1.0, -1.0), (-1.0, -1.0, 1.0), (-1.0, -1.0, -1.0)], [], [(0, 4, 6, 2), (3, 2, 6, 7), (7, 6, 4, 5), (5, 1, 3, 7), (1, 0, 2, 3), (5, 4, 0, 1)])
_uv = me_cube_211.uv_layers.new(name='UVMap')
_uv.uv.foreach_set('vector', [0.625, 0.5, 0.875, 0.5, 0.875, 0.75, 0.625, 0.75, 0.375, 0.75, 0.625, 0.75, 0.625, 1.0, 0.375, 1.0, 0.375, 0.0, 0.625, 0.0, 0.625, 0.25, 0.375, 0.25, 0.125, 0.5, 0.375, 0.5, 0.375, 0.75, 0.125, 0.75, 0.375, 0.5, 0.625, 0.5, 0.625, 0.75, 0.375, 0.75, 0.375, 0.25, 0.625, 0.25, 0.625, 0.5, 0.375, 0.5])
me_cube_211.materials.append(mat_material)
me_cube_211.use_mirror_vertex_groups = False
me_cube_211.update()
me_cube_212 = bpy.data.meshes.new('Cube.212')
me_cube_212.from_pydata([(1.0, 1.0, 1.0), (1.0, 1.0, -1.0), (1.0, -1.0, 1.0), (1.0, -1.0, -1.0), (-1.0, 1.0, 1.0), (-1.0, 1.0, -1.0), (-1.0, -1.0, 1.0), (-1.0, -1.0, -1.0)], [], [(0, 4, 6, 2), (3, 2, 6, 7), (7, 6, 4, 5), (5, 1, 3, 7), (1, 0, 2, 3), (5, 4, 0, 1)])
_uv = me_cube_212.uv_layers.new(name='UVMap')
_uv.uv.foreach_set('vector', [0.625, 0.5, 0.875, 0.5, 0.875, 0.75, 0.625, 0.75, 0.375, 0.75, 0.625, 0.75, 0.625, 1.0, 0.375, 1.0, 0.375, 0.0, 0.625, 0.0, 0.625, 0.25, 0.375, 0.25, 0.125, 0.5, 0.375, 0.5, 0.375, 0.75, 0.125, 0.75, 0.375, 0.5, 0.625, 0.5, 0.625, 0.75, 0.375, 0.75, 0.375, 0.25, 0.625, 0.25, 0.625, 0.5, 0.375, 0.5])
me_cube_212.materials.append(mat_material)
me_cube_212.use_mirror_vertex_groups = False
me_cube_212.update()
me_cube_213 = bpy.data.meshes.new('Cube.213')
me_cube_213.from_pydata([(1.0, 1.0, 1.0), (1.0, 1.0, -1.0), (1.0, -1.0, 1.0), (1.0, -1.0, -1.0), (-1.0, 1.0, 1.0), (-1.0, 1.0, -1.0), (-1.0, -1.0, 1.0), (-1.0, -1.0, -1.0)], [], [(0, 4, 6, 2), (3, 2, 6, 7), (7, 6, 4, 5), (5, 1, 3, 7), (1, 0, 2, 3), (5, 4, 0, 1)])
_uv = me_cube_213.uv_layers.new(name='UVMap')
_uv.uv.foreach_set('vector', [0.625, 0.5, 0.875, 0.5, 0.875, 0.75, 0.625, 0.75, 0.375, 0.75, 0.625, 0.75, 0.625, 1.0, 0.375, 1.0, 0.375, 0.0, 0.625, 0.0, 0.625, 0.25, 0.375, 0.25, 0.125, 0.5, 0.375, 0.5, 0.375, 0.75, 0.125, 0.75, 0.375, 0.5, 0.625, 0.5, 0.625, 0.75, 0.375, 0.75, 0.375, 0.25, 0.625, 0.25, 0.625, 0.5, 0.375, 0.5])
me_cube_213.materials.append(mat_material)
me_cube_213.use_mirror_vertex_groups = False
me_cube_213.update()
me_cube_214 = bpy.data.meshes.new('Cube.214')
me_cube_214.from_pydata([(1.0, 1.0, 1.0), (1.0, 1.0, -1.0), (1.0, -1.0, 1.0), (1.0, -1.0, -1.0), (-1.0, 1.0, 1.0), (-1.0, 1.0, -1.0), (-1.0, -1.0, 1.0), (-1.0, -1.0, -1.0)], [], [(0, 4, 6, 2), (3, 2, 6, 7), (7, 6, 4, 5), (5, 1, 3, 7), (1, 0, 2, 3), (5, 4, 0, 1)])
_uv = me_cube_214.uv_layers.new(name='UVMap')
_uv.uv.foreach_set('vector', [0.625, 0.5, 0.875, 0.5, 0.875, 0.75, 0.625, 0.75, 0.375, 0.75, 0.625, 0.75, 0.625, 1.0, 0.375, 1.0, 0.375, 0.0, 0.625, 0.0, 0.625, 0.25, 0.375, 0.25, 0.125, 0.5, 0.375, 0.5, 0.375, 0.75, 0.125, 0.75, 0.375, 0.5, 0.625, 0.5, 0.625, 0.75, 0.375, 0.75, 0.375, 0.25, 0.625, 0.25, 0.625, 0.5, 0.375, 0.5])
me_cube_214.materials.append(mat_material)
me_cube_214.use_mirror_vertex_groups = False
me_cube_214.update()
me_cube_215 = bpy.data.meshes.new('Cube.215')
me_cube_215.from_pydata([(1.0, 1.0, 1.0), (1.0, 1.0, -1.0), (1.0, -1.0, 1.0), (1.0, -1.0, -1.0), (-1.0, 1.0, 1.0), (-1.0, 1.0, -1.0), (-1.0, -1.0, 1.0), (-1.0, -1.0, -1.0)], [], [(0, 4, 6, 2), (3, 2, 6, 7), (7, 6, 4, 5), (5, 1, 3, 7), (1, 0, 2, 3), (5, 4, 0, 1)])
_uv = me_cube_215.uv_layers.new(name='UVMap')
_uv.uv.foreach_set('vector', [0.625, 0.5, 0.875, 0.5, 0.875, 0.75, 0.625, 0.75, 0.375, 0.75, 0.625, 0.75, 0.625, 1.0, 0.375, 1.0, 0.375, 0.0, 0.625, 0.0, 0.625, 0.25, 0.375, 0.25, 0.125, 0.5, 0.375, 0.5, 0.375, 0.75, 0.125, 0.75, 0.375, 0.5, 0.625, 0.5, 0.625, 0.75, 0.375, 0.75, 0.375, 0.25, 0.625, 0.25, 0.625, 0.5, 0.375, 0.5])
me_cube_215.materials.append(mat_material)
me_cube_215.use_mirror_vertex_groups = False
me_cube_215.update()
me_cube_216 = bpy.data.meshes.new('Cube.216')
me_cube_216.from_pydata([(1.0, 1.0, 1.0), (1.0, 1.0, -1.0), (1.0, -1.0, 1.0), (1.0, -1.0, -1.0), (-1.0, 1.0, 1.0), (-1.0, 1.0, -1.0), (-1.0, -1.0, 1.0), (-1.0, -1.0, -1.0)], [], [(0, 4, 6, 2), (3, 2, 6, 7), (7, 6, 4, 5), (5, 1, 3, 7), (1, 0, 2, 3), (5, 4, 0, 1)])
_uv = me_cube_216.uv_layers.new(name='UVMap')
_uv.uv.foreach_set('vector', [0.625, 0.5, 0.875, 0.5, 0.875, 0.75, 0.625, 0.75, 0.375, 0.75, 0.625, 0.75, 0.625, 1.0, 0.375, 1.0, 0.375, 0.0, 0.625, 0.0, 0.625, 0.25, 0.375, 0.25, 0.125, 0.5, 0.375, 0.5, 0.375, 0.75, 0.125, 0.75, 0.375, 0.5, 0.625, 0.5, 0.625, 0.75, 0.375, 0.75, 0.375, 0.25, 0.625, 0.25, 0.625, 0.5, 0.375, 0.5])
me_cube_216.materials.append(mat_material)
me_cube_216.use_mirror_vertex_groups = False
me_cube_216.update()
me_cube_217 = bpy.data.meshes.new('Cube.217')
me_cube_217.from_pydata([(1.0, 1.0, 1.0), (1.0, 1.0, -1.0), (1.0, -1.0, 1.0), (1.0, -1.0, -1.0), (-1.0, 1.0, 1.0), (-1.0, 1.0, -1.0), (-1.0, -1.0, 1.0), (-1.0, -1.0, -1.0)], [], [(0, 4, 6, 2), (3, 2, 6, 7), (7, 6, 4, 5), (5, 1, 3, 7), (1, 0, 2, 3), (5, 4, 0, 1)])
_uv = me_cube_217.uv_layers.new(name='UVMap')
_uv.uv.foreach_set('vector', [0.625, 0.5, 0.875, 0.5, 0.875, 0.75, 0.625, 0.75, 0.375, 0.75, 0.625, 0.75, 0.625, 1.0, 0.375, 1.0, 0.375, 0.0, 0.625, 0.0, 0.625, 0.25, 0.375, 0.25, 0.125, 0.5, 0.375, 0.5, 0.375, 0.75, 0.125, 0.75, 0.375, 0.5, 0.625, 0.5, 0.625, 0.75, 0.375, 0.75, 0.375, 0.25, 0.625, 0.25, 0.625, 0.5, 0.375, 0.5])
me_cube_217.materials.append(mat_material)
me_cube_217.use_mirror_vertex_groups = False
me_cube_217.update()
me_cube_218 = bpy.data.meshes.new('Cube.218')
me_cube_218.from_pydata([(1.0, 1.0, 1.0), (1.0, 1.0, -1.0), (1.0, -1.0, 1.0), (1.0, -1.0, -1.0), (-1.0, 1.0, 1.0), (-1.0, 1.0, -1.0), (-1.0, -1.0, 1.0), (-1.0, -1.0, -1.0)], [], [(0, 4, 6, 2), (3, 2, 6, 7), (7, 6, 4, 5), (5, 1, 3, 7), (1, 0, 2, 3), (5, 4, 0, 1)])
_uv = me_cube_218.uv_layers.new(name='UVMap')
_uv.uv.foreach_set('vector', [0.625, 0.5, 0.875, 0.5, 0.875, 0.75, 0.625, 0.75, 0.375, 0.75, 0.625, 0.75, 0.625, 1.0, 0.375, 1.0, 0.375, 0.0, 0.625, 0.0, 0.625, 0.25, 0.375, 0.25, 0.125, 0.5, 0.375, 0.5, 0.375, 0.75, 0.125, 0.75, 0.375, 0.5, 0.625, 0.5, 0.625, 0.75, 0.375, 0.75, 0.375, 0.25, 0.625, 0.25, 0.625, 0.5, 0.375, 0.5])
me_cube_218.materials.append(mat_material)
me_cube_218.use_mirror_vertex_groups = False
me_cube_218.update()
me_cube_219 = bpy.data.meshes.new('Cube.219')
me_cube_219.from_pydata([(1.0, 1.0, 1.0), (1.0, 1.0, -1.0), (1.0, -1.0, 1.0), (1.0, -1.0, -1.0), (-1.0, 1.0, 1.0), (-1.0, 1.0, -1.0), (-1.0, -1.0, 1.0), (-1.0, -1.0, -1.0)], [], [(0, 4, 6, 2), (3, 2, 6, 7), (7, 6, 4, 5), (5, 1, 3, 7), (1, 0, 2, 3), (5, 4, 0, 1)])
_uv = me_cube_219.uv_layers.new(name='UVMap')
_uv.uv.foreach_set('vector', [0.625, 0.5, 0.875, 0.5, 0.875, 0.75, 0.625, 0.75, 0.375, 0.75, 0.625, 0.75, 0.625, 1.0, 0.375, 1.0, 0.375, 0.0, 0.625, 0.0, 0.625, 0.25, 0.375, 0.25, 0.125, 0.5, 0.375, 0.5, 0.375, 0.75, 0.125, 0.75, 0.375, 0.5, 0.625, 0.5, 0.625, 0.75, 0.375, 0.75, 0.375, 0.25, 0.625, 0.25, 0.625, 0.5, 0.375, 0.5])
me_cube_219.materials.append(mat_material)
me_cube_219.use_mirror_vertex_groups = False
me_cube_219.update()

# ---- objects
ob_cube = bpy.data.objects.new('Cube', me_cube)
ob_light = bpy.data.objects.new('Light', light_light)
ob_camera = bpy.data.objects.new('Camera', cam_camera)
ob_cube_001 = bpy.data.objects.new('Cube.001', me_cube_001)
ob_cube_002 = bpy.data.objects.new('Cube.002', me_cube_002)
ob_cube_003 = bpy.data.objects.new('Cube.003', me_cube_003)
ob_cube_004 = bpy.data.objects.new('Cube.004', me_cube_004)
ob_cube_005 = bpy.data.objects.new('Cube.005', me_cube_005)
ob_cube_006 = bpy.data.objects.new('Cube.006', me_cube_006)
ob_cube_007 = bpy.data.objects.new('Cube.007', me_cube_007)
ob_cube_008 = bpy.data.objects.new('Cube.008', me_cube_008)
ob_cube_009 = bpy.data.objects.new('Cube.009', me_cube_009)
ob_cube_010 = bpy.data.objects.new('Cube.010', me_cube_140)
ob_cube_011 = bpy.data.objects.new('Cube.011', me_cube_141)
ob_cube_012 = bpy.data.objects.new('Cube.012', me_cube_142)
ob_cube_013 = bpy.data.objects.new('Cube.013', me_cube_143)
ob_cube_014 = bpy.data.objects.new('Cube.014', me_cube_144)
ob_cube_015 = bpy.data.objects.new('Cube.015', me_cube_145)
ob_cube_016 = bpy.data.objects.new('Cube.016', me_cube_146)
ob_cube_017 = bpy.data.objects.new('Cube.017', me_cube_147)
ob_cube_018 = bpy.data.objects.new('Cube.018', me_cube_148)
ob_cube_019 = bpy.data.objects.new('Cube.019', me_cube_149)
ob_cube_020 = bpy.data.objects.new('Cube.020', me_cube_150)
ob_cube_021 = bpy.data.objects.new('Cube.021', me_cube_151)
ob_cube_022 = bpy.data.objects.new('Cube.022', me_cube_152)
ob_cube_023 = bpy.data.objects.new('Cube.023', me_cube_153)
ob_cube_024 = bpy.data.objects.new('Cube.024', me_cube_154)
ob_cube_025 = bpy.data.objects.new('Cube.025', me_cube_155)
ob_cube_026 = bpy.data.objects.new('Cube.026', me_cube_156)
ob_cube_027 = bpy.data.objects.new('Cube.027', me_cube_157)
ob_cube_028 = bpy.data.objects.new('Cube.028', me_cube_158)
ob_cube_029 = bpy.data.objects.new('Cube.029', me_cube_159)
ob_cube_030 = bpy.data.objects.new('Cube.030', me_cube_160)
ob_cube_031 = bpy.data.objects.new('Cube.031', me_cube_161)
ob_cube_032 = bpy.data.objects.new('Cube.032', me_cube_162)
ob_cube_033 = bpy.data.objects.new('Cube.033', me_cube_163)
ob_cube_034 = bpy.data.objects.new('Cube.034', me_cube_164)
ob_cube_035 = bpy.data.objects.new('Cube.035', me_cube_165)
ob_cube_036 = bpy.data.objects.new('Cube.036', me_cube_166)
ob_cube_037 = bpy.data.objects.new('Cube.037', me_cube_167)
ob_cube_038 = bpy.data.objects.new('Cube.038', me_cube_168)
ob_cube_039 = bpy.data.objects.new('Cube.039', me_cube_169)
ob_cube_040 = bpy.data.objects.new('Cube.040', me_cube_170)
ob_cube_041 = bpy.data.objects.new('Cube.041', me_cube_171)
ob_cube_042 = bpy.data.objects.new('Cube.042', me_cube_172)
ob_cube_043 = bpy.data.objects.new('Cube.043', me_cube_173)
ob_cube_044 = bpy.data.objects.new('Cube.044', me_cube_174)
ob_cube_045 = bpy.data.objects.new('Cube.045', me_cube_175)
ob_cube_046 = bpy.data.objects.new('Cube.046', me_cube_176)
ob_cube_047 = bpy.data.objects.new('Cube.047', me_cube_177)
ob_cube_048 = bpy.data.objects.new('Cube.048', me_cube_178)
ob_cube_049 = bpy.data.objects.new('Cube.049', me_cube_179)
ob_cube_050 = bpy.data.objects.new('Cube.050', me_cube_180)
ob_cube_051 = bpy.data.objects.new('Cube.051', me_cube_181)
ob_cube_052 = bpy.data.objects.new('Cube.052', me_cube_182)
ob_cube_053 = bpy.data.objects.new('Cube.053', me_cube_183)
ob_cube_054 = bpy.data.objects.new('Cube.054', me_cube_184)
ob_cube_055 = bpy.data.objects.new('Cube.055', me_cube_185)
ob_cube_056 = bpy.data.objects.new('Cube.056', me_cube_186)
ob_cube_057 = bpy.data.objects.new('Cube.057', me_cube_187)
ob_cube_058 = bpy.data.objects.new('Cube.058', me_cube_188)
ob_cube_059 = bpy.data.objects.new('Cube.059', me_cube_189)
ob_cube_060 = bpy.data.objects.new('Cube.060', me_cube_190)
ob_cube_061 = bpy.data.objects.new('Cube.061', me_cube_191)
ob_cube_062 = bpy.data.objects.new('Cube.062', me_cube_192)
ob_cube_063 = bpy.data.objects.new('Cube.063', me_cube_193)
ob_cube_064 = bpy.data.objects.new('Cube.064', me_cube_194)
ob_cube_065 = bpy.data.objects.new('Cube.065', me_cube_195)
ob_cube_066 = bpy.data.objects.new('Cube.066', me_cube_196)
ob_cube_067 = bpy.data.objects.new('Cube.067', me_cube_197)
ob_cube_068 = bpy.data.objects.new('Cube.068', me_cube_198)
ob_cube_069 = bpy.data.objects.new('Cube.069', me_cube_199)
ob_cube_070 = bpy.data.objects.new('Cube.070', me_cube_200)
ob_cube_071 = bpy.data.objects.new('Cube.071', me_cube_201)
ob_cube_072 = bpy.data.objects.new('Cube.072', me_cube_202)
ob_cube_073 = bpy.data.objects.new('Cube.073', me_cube_203)
ob_cube_074 = bpy.data.objects.new('Cube.074', me_cube_204)
ob_cube_075 = bpy.data.objects.new('Cube.075', me_cube_205)
ob_cube_076 = bpy.data.objects.new('Cube.076', me_cube_206)
ob_cube_077 = bpy.data.objects.new('Cube.077', me_cube_207)
ob_cube_078 = bpy.data.objects.new('Cube.078', me_cube_208)
ob_cube_079 = bpy.data.objects.new('Cube.079', me_cube_209)
ob_cube_080 = bpy.data.objects.new('Cube.080', me_cube_210)
ob_cube_081 = bpy.data.objects.new('Cube.081', me_cube_211)
ob_cube_082 = bpy.data.objects.new('Cube.082', me_cube_212)
ob_cube_083 = bpy.data.objects.new('Cube.083', me_cube_213)
ob_cube_084 = bpy.data.objects.new('Cube.084', me_cube_214)
ob_cube_085 = bpy.data.objects.new('Cube.085', me_cube_215)
ob_cube_086 = bpy.data.objects.new('Cube.086', me_cube_216)
ob_cube_087 = bpy.data.objects.new('Cube.087', me_cube_217)
ob_cube_088 = bpy.data.objects.new('Cube.088', me_cube_218)
ob_cube_089 = bpy.data.objects.new('Cube.089', me_cube_219)

# ---- transforms, parenting, visibility, modifiers, constraints
ob_cube.location = (10.22, -13.08, 15.24)
ob_cube.scale = (1.0, 1.0, 15.24)
ob_cube.lock_rotations_4d = False
ob_cube.empty_display_type = 'ARROWS'
ob_cube.lineart.crease_threshold = 0.0
ob_light.location = (9.451, 3.078, 13.44)
ob_light.rotation_euler = (0.6503, 0.05522, 1.866)
ob_light.scale = (1.0, 1.0, 2.314)
ob_light.lock_rotations_4d = False
ob_light.empty_display_type = 'ARROWS'
ob_light.color = (0.0, 0.0, 0.0, 0.0)
ob_light.lineart.crease_threshold = 0.0
ob_camera.location = (12.78, -12.04, 8.664)
ob_camera.rotation_euler = (1.109, 0.0, 0.8149)
ob_camera.scale = (1.0, 1.0, 1.739)
ob_camera.lock_rotations_4d = False
ob_camera.empty_display_type = 'ARROWS'
ob_camera.color = (0.0, 0.0, 0.0, 0.0)
ob_camera.display_type = 'WIRE'
ob_camera.lineart.crease_threshold = 0.0
ob_cube_001.location = (7.123, -13.08, 17.66)
ob_cube_001.scale = (1.0, 1.0, 17.66)
ob_cube_001.lock_rotations_4d = False
ob_cube_001.empty_display_type = 'ARROWS'
ob_cube_001.lineart.crease_threshold = 0.0
ob_cube_002.location = (4.029, -13.08, 19.86)
ob_cube_002.scale = (1.0, 1.0, 19.86)
ob_cube_002.lock_rotations_4d = False
ob_cube_002.empty_display_type = 'ARROWS'
ob_cube_002.lineart.crease_threshold = 0.0
ob_cube_003.location = (0.9352, -13.08, 21.4)
ob_cube_003.scale = (1.0, 1.0, 21.4)
ob_cube_003.lock_rotations_4d = False
ob_cube_003.empty_display_type = 'ARROWS'
ob_cube_003.lineart.crease_threshold = 0.0
ob_cube_004.location = (-2.159, -13.08, 21.95)
ob_cube_004.scale = (1.0, 1.0, 21.95)
ob_cube_004.lock_rotations_4d = False
ob_cube_004.empty_display_type = 'ARROWS'
ob_cube_004.lineart.crease_threshold = 0.0
ob_cube_005.location = (-5.253, -13.08, 21.4)
ob_cube_005.scale = (1.0, 1.0, 21.4)
ob_cube_005.lock_rotations_4d = False
ob_cube_005.empty_display_type = 'ARROWS'
ob_cube_005.lineart.crease_threshold = 0.0
ob_cube_006.location = (-8.347, -13.08, 19.86)
ob_cube_006.scale = (1.0, 1.0, 19.86)
ob_cube_006.lock_rotations_4d = False
ob_cube_006.empty_display_type = 'ARROWS'
ob_cube_006.lineart.crease_threshold = 0.0
ob_cube_007.location = (-11.44, -13.08, 17.66)
ob_cube_007.scale = (1.0, 1.0, 17.66)
ob_cube_007.lock_rotations_4d = False
ob_cube_007.empty_display_type = 'ARROWS'
ob_cube_007.lineart.crease_threshold = 0.0
ob_cube_008.location = (-14.54, -13.08, 15.24)
ob_cube_008.scale = (1.0, 1.0, 15.24)
ob_cube_008.lock_rotations_4d = False
ob_cube_008.empty_display_type = 'ARROWS'
ob_cube_008.lineart.crease_threshold = 0.0
ob_cube_009.location = (-17.63, -13.08, 13.16)
ob_cube_009.scale = (1.0, 1.0, 13.16)
ob_cube_009.lock_rotations_4d = False
ob_cube_009.empty_display_type = 'ARROWS'
ob_cube_009.lineart.crease_threshold = 0.0
ob_cube_010.location = (10.22, -9.924, 17.78)
ob_cube_010.scale = (1.0, 1.0, 17.78)
ob_cube_010.lock_rotations_4d = False
ob_cube_010.empty_display_type = 'ARROWS'
ob_cube_010.lineart.crease_threshold = 0.0
ob_cube_011.location = (7.123, -9.924, 21.02)
ob_cube_011.scale = (1.0, 1.0, 21.02)
ob_cube_011.lock_rotations_4d = False
ob_cube_011.empty_display_type = 'ARROWS'
ob_cube_011.lineart.crease_threshold = 0.0
ob_cube_012.location = (4.029, -9.924, 23.91)
ob_cube_012.scale = (1.0, 1.0, 23.91)
ob_cube_012.lock_rotations_4d = False
ob_cube_012.empty_display_type = 'ARROWS'
ob_cube_012.lineart.crease_threshold = 0.0
ob_cube_013.location = (0.9352, -9.924, 25.91)
ob_cube_013.scale = (1.0, 1.0, 25.91)
ob_cube_013.lock_rotations_4d = False
ob_cube_013.empty_display_type = 'ARROWS'
ob_cube_013.lineart.crease_threshold = 0.0
ob_cube_014.location = (-2.159, -9.924, 26.62)
ob_cube_014.scale = (1.0, 1.0, 26.62)
ob_cube_014.lock_rotations_4d = False
ob_cube_014.empty_display_type = 'ARROWS'
ob_cube_014.lineart.crease_threshold = 0.0
ob_cube_015.location = (-5.253, -9.924, 25.91)
ob_cube_015.scale = (1.0, 1.0, 25.91)
ob_cube_015.lock_rotations_4d = False
ob_cube_015.empty_display_type = 'ARROWS'
ob_cube_015.lineart.crease_threshold = 0.0
ob_cube_016.location = (-8.347, -9.924, 23.91)
ob_cube_016.scale = (1.0, 1.0, 23.91)
ob_cube_016.lock_rotations_4d = False
ob_cube_016.empty_display_type = 'ARROWS'
ob_cube_016.lineart.crease_threshold = 0.0
ob_cube_017.location = (-11.44, -9.924, 21.02)
ob_cube_017.scale = (1.0, 1.0, 21.02)
ob_cube_017.lock_rotations_4d = False
ob_cube_017.empty_display_type = 'ARROWS'
ob_cube_017.lineart.crease_threshold = 0.0
ob_cube_018.location = (-14.54, -9.924, 17.78)
ob_cube_018.scale = (1.0, 1.0, 17.78)
ob_cube_018.lock_rotations_4d = False
ob_cube_018.empty_display_type = 'ARROWS'
ob_cube_018.lineart.crease_threshold = 0.0
ob_cube_019.location = (-17.63, -9.924, 14.76)
ob_cube_019.scale = (1.0, 1.0, 14.76)
ob_cube_019.lock_rotations_4d = False
ob_cube_019.empty_display_type = 'ARROWS'
ob_cube_019.lineart.crease_threshold = 0.0
ob_cube_020.location = (10.22, -6.765, 20.11)
ob_cube_020.scale = (1.0, 1.0, 20.11)
ob_cube_020.lock_rotations_4d = False
ob_cube_020.empty_display_type = 'ARROWS'
ob_cube_020.lineart.crease_threshold = 0.0
ob_cube_021.location = (7.123, -6.765, 24.05)
ob_cube_021.scale = (1.0, 1.0, 24.05)
ob_cube_021.lock_rotations_4d = False
ob_cube_021.empty_display_type = 'ARROWS'
ob_cube_021.lineart.crease_threshold = 0.0
ob_cube_022.location = (4.029, -6.765, 27.52)
ob_cube_022.scale = (1.0, 1.0, 27.52)
ob_cube_022.lock_rotations_4d = False
ob_cube_022.empty_display_type = 'ARROWS'
ob_cube_022.lineart.crease_threshold = 0.0
ob_cube_023.location = (0.9352, -6.765, 29.95)
ob_cube_023.scale = (1.0, 1.0, 29.95)
ob_cube_023.lock_rotations_4d = False
ob_cube_023.empty_display_type = 'ARROWS'
ob_cube_023.lineart.crease_threshold = 0.0
ob_cube_024.location = (-2.159, -6.765, 30.82)
ob_cube_024.scale = (1.0, 1.0, 30.82)
ob_cube_024.lock_rotations_4d = False
ob_cube_024.empty_display_type = 'ARROWS'
ob_cube_024.lineart.crease_threshold = 0.0
ob_cube_025.location = (-5.253, -6.765, 29.95)
ob_cube_025.scale = (1.0, 1.0, 29.95)
ob_cube_025.lock_rotations_4d = False
ob_cube_025.empty_display_type = 'ARROWS'
ob_cube_025.lineart.crease_threshold = 0.0
ob_cube_026.location = (-8.347, -6.765, 27.52)
ob_cube_026.scale = (1.0, 1.0, 27.52)
ob_cube_026.lock_rotations_4d = False
ob_cube_026.empty_display_type = 'ARROWS'
ob_cube_026.lineart.crease_threshold = 0.0
ob_cube_027.location = (-11.44, -6.765, 24.05)
ob_cube_027.scale = (1.0, 1.0, 24.05)
ob_cube_027.lock_rotations_4d = False
ob_cube_027.empty_display_type = 'ARROWS'
ob_cube_027.lineart.crease_threshold = 0.0
ob_cube_028.location = (-14.54, -6.765, 20.11)
ob_cube_028.scale = (1.0, 1.0, 20.11)
ob_cube_028.lock_rotations_4d = False
ob_cube_028.empty_display_type = 'ARROWS'
ob_cube_028.lineart.crease_threshold = 0.0
ob_cube_029.location = (-17.63, -6.765, 16.36)
ob_cube_029.scale = (1.0, 1.0, 16.36)
ob_cube_029.lock_rotations_4d = False
ob_cube_029.empty_display_type = 'ARROWS'
ob_cube_029.lineart.crease_threshold = 0.0
ob_cube_030.location = (10.22, -3.606, 21.75)
ob_cube_030.scale = (1.0, 1.0, 21.75)
ob_cube_030.lock_rotations_4d = False
ob_cube_030.empty_display_type = 'ARROWS'
ob_cube_030.lineart.crease_threshold = 0.0
ob_cube_031.location = (7.123, -3.606, 26.15)
ob_cube_031.scale = (1.0, 1.0, 26.15)
ob_cube_031.lock_rotations_4d = False
ob_cube_031.empty_display_type = 'ARROWS'
ob_cube_031.lineart.crease_threshold = 0.0
ob_cube_032.location = (4.029, -3.606, 30.06)
ob_cube_032.scale = (1.0, 1.0, 30.06)
ob_cube_032.lock_rotations_4d = False
ob_cube_032.empty_display_type = 'ARROWS'
ob_cube_032.lineart.crease_threshold = 0.0
ob_cube_033.location = (0.9352, -3.606, 32.83)
ob_cube_033.scale = (1.0, 1.0, 32.83)
ob_cube_033.lock_rotations_4d = False
ob_cube_033.empty_display_type = 'ARROWS'
ob_cube_033.lineart.crease_threshold = 0.0
ob_cube_034.location = (-2.159, -3.606, 33.85)
ob_cube_034.scale = (1.0, 1.0, 33.85)
ob_cube_034.lock_rotations_4d = False
ob_cube_034.empty_display_type = 'ARROWS'
ob_cube_034.lineart.crease_threshold = 0.0
ob_cube_035.location = (-5.253, -3.606, 32.83)
ob_cube_035.scale = (1.0, 1.0, 32.83)
ob_cube_035.lock_rotations_4d = False
ob_cube_035.empty_display_type = 'ARROWS'
ob_cube_035.lineart.crease_threshold = 0.0
ob_cube_036.location = (-8.347, -3.606, 30.06)
ob_cube_036.scale = (1.0, 1.0, 30.06)
ob_cube_036.lock_rotations_4d = False
ob_cube_036.empty_display_type = 'ARROWS'
ob_cube_036.lineart.crease_threshold = 0.0
ob_cube_037.location = (-11.44, -3.606, 26.15)
ob_cube_037.scale = (1.0, 1.0, 26.15)
ob_cube_037.lock_rotations_4d = False
ob_cube_037.empty_display_type = 'ARROWS'
ob_cube_037.lineart.crease_threshold = 0.0
ob_cube_038.location = (-14.54, -3.606, 21.75)
ob_cube_038.scale = (1.0, 1.0, 21.75)
ob_cube_038.lock_rotations_4d = False
ob_cube_038.empty_display_type = 'ARROWS'
ob_cube_038.lineart.crease_threshold = 0.0
ob_cube_039.location = (-17.63, -3.606, 17.51)
ob_cube_039.scale = (1.0, 1.0, 17.51)
ob_cube_039.lock_rotations_4d = False
ob_cube_039.empty_display_type = 'ARROWS'
ob_cube_039.lineart.crease_threshold = 0.0
ob_cube_040.location = (10.22, -0.4472, 22.33)
ob_cube_040.scale = (1.0, 1.0, 22.33)
ob_cube_040.lock_rotations_4d = False
ob_cube_040.empty_display_type = 'ARROWS'
ob_cube_040.lineart.crease_threshold = 0.0
ob_cube_041.location = (7.123, -0.4472, 26.9)
ob_cube_041.scale = (1.0, 1.0, 26.9)
ob_cube_041.lock_rotations_4d = False
ob_cube_041.empty_display_type = 'ARROWS'
ob_cube_041.lineart.crease_threshold = 0.0
ob_cube_042.location = (4.029, -0.4472, 30.97)
ob_cube_042.scale = (1.0, 1.0, 30.97)
ob_cube_042.lock_rotations_4d = False
ob_cube_042.empty_display_type = 'ARROWS'
ob_cube_042.lineart.crease_threshold = 0.0
ob_cube_043.location = (0.9352, -0.4472, 33.9)
ob_cube_043.scale = (1.0, 1.0, 33.9)
ob_cube_043.lock_rotations_4d = False
ob_cube_043.empty_display_type = 'ARROWS'
ob_cube_043.lineart.crease_threshold = 0.0
ob_cube_044.location = (-2.159, -0.4472, 35.02)
ob_cube_044.scale = (1.0, 1.0, 35.02)
ob_cube_044.lock_rotations_4d = False
ob_cube_044.empty_display_type = 'ARROWS'
ob_cube_044.lineart.crease_threshold = 0.0
ob_cube_045.location = (-5.253, -0.4472, 33.9)
ob_cube_045.scale = (1.0, 1.0, 33.9)
ob_cube_045.lock_rotations_4d = False
ob_cube_045.empty_display_type = 'ARROWS'
ob_cube_045.lineart.crease_threshold = 0.0
ob_cube_046.location = (-8.347, -0.4472, 30.97)
ob_cube_046.scale = (1.0, 1.0, 30.97)
ob_cube_046.lock_rotations_4d = False
ob_cube_046.empty_display_type = 'ARROWS'
ob_cube_046.lineart.crease_threshold = 0.0
ob_cube_047.location = (-11.44, -0.4472, 26.9)
ob_cube_047.scale = (1.0, 1.0, 26.9)
ob_cube_047.lock_rotations_4d = False
ob_cube_047.empty_display_type = 'ARROWS'
ob_cube_047.lineart.crease_threshold = 0.0
ob_cube_048.location = (-14.54, -0.4472, 22.33)
ob_cube_048.scale = (1.0, 1.0, 22.33)
ob_cube_048.lock_rotations_4d = False
ob_cube_048.empty_display_type = 'ARROWS'
ob_cube_048.lineart.crease_threshold = 0.0
ob_cube_049.location = (-17.63, -0.4472, 17.93)
ob_cube_049.scale = (1.0, 1.0, 17.93)
ob_cube_049.lock_rotations_4d = False
ob_cube_049.empty_display_type = 'ARROWS'
ob_cube_049.lineart.crease_threshold = 0.0
ob_cube_050.location = (10.22, 2.712, 21.75)
ob_cube_050.scale = (1.0, 1.0, 21.75)
ob_cube_050.lock_rotations_4d = False
ob_cube_050.empty_display_type = 'ARROWS'
ob_cube_050.lineart.crease_threshold = 0.0
ob_cube_051.location = (7.123, 2.712, 26.15)
ob_cube_051.scale = (1.0, 1.0, 26.15)
ob_cube_051.lock_rotations_4d = False
ob_cube_051.empty_display_type = 'ARROWS'
ob_cube_051.lineart.crease_threshold = 0.0
ob_cube_052.location = (4.029, 2.712, 30.06)
ob_cube_052.scale = (1.0, 1.0, 30.06)
ob_cube_052.lock_rotations_4d = False
ob_cube_052.empty_display_type = 'ARROWS'
ob_cube_052.lineart.crease_threshold = 0.0
ob_cube_053.location = (0.9352, 2.712, 32.83)
ob_cube_053.scale = (1.0, 1.0, 32.83)
ob_cube_053.lock_rotations_4d = False
ob_cube_053.empty_display_type = 'ARROWS'
ob_cube_053.lineart.crease_threshold = 0.0
ob_cube_054.location = (-2.159, 2.712, 33.85)
ob_cube_054.scale = (1.0, 1.0, 33.85)
ob_cube_054.lock_rotations_4d = False
ob_cube_054.empty_display_type = 'ARROWS'
ob_cube_054.lineart.crease_threshold = 0.0
ob_cube_055.location = (-5.253, 2.712, 32.83)
ob_cube_055.scale = (1.0, 1.0, 32.83)
ob_cube_055.lock_rotations_4d = False
ob_cube_055.empty_display_type = 'ARROWS'
ob_cube_055.lineart.crease_threshold = 0.0
ob_cube_056.location = (-8.347, 2.712, 30.06)
ob_cube_056.scale = (1.0, 1.0, 30.06)
ob_cube_056.lock_rotations_4d = False
ob_cube_056.empty_display_type = 'ARROWS'
ob_cube_056.lineart.crease_threshold = 0.0
ob_cube_057.location = (-11.44, 2.712, 26.15)
ob_cube_057.scale = (1.0, 1.0, 26.15)
ob_cube_057.lock_rotations_4d = False
ob_cube_057.empty_display_type = 'ARROWS'
ob_cube_057.lineart.crease_threshold = 0.0
ob_cube_058.location = (-14.54, 2.712, 21.75)
ob_cube_058.scale = (1.0, 1.0, 21.75)
ob_cube_058.lock_rotations_4d = False
ob_cube_058.empty_display_type = 'ARROWS'
ob_cube_058.lineart.crease_threshold = 0.0
ob_cube_059.location = (-17.63, 2.712, 17.51)
ob_cube_059.scale = (1.0, 1.0, 17.51)
ob_cube_059.lock_rotations_4d = False
ob_cube_059.empty_display_type = 'ARROWS'
ob_cube_059.lineart.crease_threshold = 0.0
ob_cube_060.location = (10.22, 5.871, 20.11)
ob_cube_060.scale = (1.0, 1.0, 20.11)
ob_cube_060.lock_rotations_4d = False
ob_cube_060.empty_display_type = 'ARROWS'
ob_cube_060.lineart.crease_threshold = 0.0
ob_cube_061.location = (7.123, 5.871, 24.05)
ob_cube_061.scale = (1.0, 1.0, 24.05)
ob_cube_061.lock_rotations_4d = False
ob_cube_061.empty_display_type = 'ARROWS'
ob_cube_061.lineart.crease_threshold = 0.0
ob_cube_062.location = (4.029, 5.871, 27.52)
ob_cube_062.scale = (1.0, 1.0, 27.52)
ob_cube_062.lock_rotations_4d = False
ob_cube_062.empty_display_type = 'ARROWS'
ob_cube_062.lineart.crease_threshold = 0.0
ob_cube_063.location = (0.9352, 5.871, 29.95)
ob_cube_063.scale = (1.0, 1.0, 29.95)
ob_cube_063.lock_rotations_4d = False
ob_cube_063.empty_display_type = 'ARROWS'
ob_cube_063.lineart.crease_threshold = 0.0
ob_cube_064.location = (-2.159, 5.871, 30.82)
ob_cube_064.scale = (1.0, 1.0, 30.82)
ob_cube_064.lock_rotations_4d = False
ob_cube_064.empty_display_type = 'ARROWS'
ob_cube_064.lineart.crease_threshold = 0.0
ob_cube_065.location = (-5.253, 5.871, 29.95)
ob_cube_065.scale = (1.0, 1.0, 29.95)
ob_cube_065.lock_rotations_4d = False
ob_cube_065.empty_display_type = 'ARROWS'
ob_cube_065.lineart.crease_threshold = 0.0
ob_cube_066.location = (-8.347, 5.871, 27.52)
ob_cube_066.scale = (1.0, 1.0, 27.52)
ob_cube_066.lock_rotations_4d = False
ob_cube_066.empty_display_type = 'ARROWS'
ob_cube_066.lineart.crease_threshold = 0.0
ob_cube_067.location = (-11.44, 5.871, 24.05)
ob_cube_067.scale = (1.0, 1.0, 24.05)
ob_cube_067.lock_rotations_4d = False
ob_cube_067.empty_display_type = 'ARROWS'
ob_cube_067.lineart.crease_threshold = 0.0
ob_cube_068.location = (-14.54, 5.871, 20.11)
ob_cube_068.scale = (1.0, 1.0, 20.11)
ob_cube_068.lock_rotations_4d = False
ob_cube_068.empty_display_type = 'ARROWS'
ob_cube_068.lineart.crease_threshold = 0.0
ob_cube_069.location = (-17.63, 5.871, 16.36)
ob_cube_069.scale = (1.0, 1.0, 16.36)
ob_cube_069.lock_rotations_4d = False
ob_cube_069.empty_display_type = 'ARROWS'
ob_cube_069.lineart.crease_threshold = 0.0
ob_cube_070.location = (10.22, 9.03, 17.78)
ob_cube_070.scale = (1.0, 1.0, 17.78)
ob_cube_070.lock_rotations_4d = False
ob_cube_070.empty_display_type = 'ARROWS'
ob_cube_070.lineart.crease_threshold = 0.0
ob_cube_071.location = (7.123, 9.03, 21.02)
ob_cube_071.scale = (1.0, 1.0, 21.02)
ob_cube_071.lock_rotations_4d = False
ob_cube_071.empty_display_type = 'ARROWS'
ob_cube_071.lineart.crease_threshold = 0.0
ob_cube_072.location = (4.029, 9.03, 23.91)
ob_cube_072.scale = (1.0, 1.0, 23.91)
ob_cube_072.lock_rotations_4d = False
ob_cube_072.empty_display_type = 'ARROWS'
ob_cube_072.lineart.crease_threshold = 0.0
ob_cube_073.location = (0.9352, 9.03, 25.91)
ob_cube_073.scale = (1.0, 1.0, 25.91)
ob_cube_073.lock_rotations_4d = False
ob_cube_073.empty_display_type = 'ARROWS'
ob_cube_073.lineart.crease_threshold = 0.0
ob_cube_074.location = (-2.159, 9.03, 26.62)
ob_cube_074.scale = (1.0, 1.0, 26.62)
ob_cube_074.lock_rotations_4d = False
ob_cube_074.empty_display_type = 'ARROWS'
ob_cube_074.lineart.crease_threshold = 0.0
ob_cube_075.location = (-5.253, 9.03, 25.91)
ob_cube_075.scale = (1.0, 1.0, 25.91)
ob_cube_075.lock_rotations_4d = False
ob_cube_075.empty_display_type = 'ARROWS'
ob_cube_075.lineart.crease_threshold = 0.0
ob_cube_076.location = (-8.347, 9.03, 23.91)
ob_cube_076.scale = (1.0, 1.0, 23.91)
ob_cube_076.lock_rotations_4d = False
ob_cube_076.empty_display_type = 'ARROWS'
ob_cube_076.lineart.crease_threshold = 0.0
ob_cube_077.location = (-11.44, 9.03, 21.02)
ob_cube_077.scale = (1.0, 1.0, 21.02)
ob_cube_077.lock_rotations_4d = False
ob_cube_077.empty_display_type = 'ARROWS'
ob_cube_077.lineart.crease_threshold = 0.0
ob_cube_078.location = (-14.54, 9.03, 17.78)
ob_cube_078.scale = (1.0, 1.0, 17.78)
ob_cube_078.lock_rotations_4d = False
ob_cube_078.empty_display_type = 'ARROWS'
ob_cube_078.lineart.crease_threshold = 0.0
ob_cube_079.location = (-17.63, 9.03, 14.76)
ob_cube_079.scale = (1.0, 1.0, 14.76)
ob_cube_079.lock_rotations_4d = False
ob_cube_079.empty_display_type = 'ARROWS'
ob_cube_079.lineart.crease_threshold = 0.0
ob_cube_080.location = (10.22, 12.19, 15.24)
ob_cube_080.scale = (1.0, 1.0, 15.24)
ob_cube_080.lock_rotations_4d = False
ob_cube_080.empty_display_type = 'ARROWS'
ob_cube_080.lineart.crease_threshold = 0.0
ob_cube_081.location = (7.123, 12.19, 17.66)
ob_cube_081.scale = (1.0, 1.0, 17.66)
ob_cube_081.lock_rotations_4d = False
ob_cube_081.empty_display_type = 'ARROWS'
ob_cube_081.lineart.crease_threshold = 0.0
ob_cube_082.location = (4.029, 12.19, 19.86)
ob_cube_082.scale = (1.0, 1.0, 19.86)
ob_cube_082.lock_rotations_4d = False
ob_cube_082.empty_display_type = 'ARROWS'
ob_cube_082.lineart.crease_threshold = 0.0
ob_cube_083.location = (0.9352, 12.19, 21.4)
ob_cube_083.scale = (1.0, 1.0, 21.4)
ob_cube_083.lock_rotations_4d = False
ob_cube_083.empty_display_type = 'ARROWS'
ob_cube_083.lineart.crease_threshold = 0.0
ob_cube_084.location = (-2.159, 12.19, 21.95)
ob_cube_084.scale = (1.0, 1.0, 21.95)
ob_cube_084.lock_rotations_4d = False
ob_cube_084.empty_display_type = 'ARROWS'
ob_cube_084.lineart.crease_threshold = 0.0
ob_cube_085.location = (-5.253, 12.19, 21.4)
ob_cube_085.scale = (1.0, 1.0, 21.4)
ob_cube_085.lock_rotations_4d = False
ob_cube_085.empty_display_type = 'ARROWS'
ob_cube_085.lineart.crease_threshold = 0.0
ob_cube_086.location = (-8.347, 12.19, 19.86)
ob_cube_086.scale = (1.0, 1.0, 19.86)
ob_cube_086.lock_rotations_4d = False
ob_cube_086.empty_display_type = 'ARROWS'
ob_cube_086.lineart.crease_threshold = 0.0
ob_cube_087.location = (-11.44, 12.19, 17.66)
ob_cube_087.scale = (1.0, 1.0, 17.66)
ob_cube_087.lock_rotations_4d = False
ob_cube_087.empty_display_type = 'ARROWS'
ob_cube_087.lineart.crease_threshold = 0.0
ob_cube_088.location = (-14.54, 12.19, 15.24)
ob_cube_088.scale = (1.0, 1.0, 15.24)
ob_cube_088.lock_rotations_4d = False
ob_cube_088.empty_display_type = 'ARROWS'
ob_cube_088.lineart.crease_threshold = 0.0
ob_cube_089.location = (-17.63, 12.19, 13.16)
ob_cube_089.scale = (1.0, 1.0, 13.16)
ob_cube_089.lock_rotations_4d = False
ob_cube_089.empty_display_type = 'ARROWS'
ob_cube_089.lineart.crease_threshold = 0.0

# ---- collection membership
col_collection.objects.link(ob_cube)
col_collection.objects.link(ob_light)
col_collection.objects.link(ob_camera)
col_collection.objects.link(ob_cube_001)
col_collection.objects.link(ob_cube_002)
col_collection.objects.link(ob_cube_003)
col_collection.objects.link(ob_cube_004)
col_collection.objects.link(ob_cube_005)
col_collection.objects.link(ob_cube_006)
col_collection.objects.link(ob_cube_007)
col_collection.objects.link(ob_cube_008)
col_collection.objects.link(ob_cube_009)
col_collection.objects.link(ob_cube_010)
col_collection.objects.link(ob_cube_011)
col_collection.objects.link(ob_cube_012)
col_collection.objects.link(ob_cube_013)
col_collection.objects.link(ob_cube_014)
col_collection.objects.link(ob_cube_015)
col_collection.objects.link(ob_cube_016)
col_collection.objects.link(ob_cube_017)
col_collection.objects.link(ob_cube_018)
col_collection.objects.link(ob_cube_019)
col_collection.objects.link(ob_cube_020)
col_collection.objects.link(ob_cube_021)
col_collection.objects.link(ob_cube_022)
col_collection.objects.link(ob_cube_023)
col_collection.objects.link(ob_cube_024)
col_collection.objects.link(ob_cube_025)
col_collection.objects.link(ob_cube_026)
col_collection.objects.link(ob_cube_027)
col_collection.objects.link(ob_cube_028)
col_collection.objects.link(ob_cube_029)
col_collection.objects.link(ob_cube_030)
col_collection.objects.link(ob_cube_031)
col_collection.objects.link(ob_cube_032)
col_collection.objects.link(ob_cube_033)
col_collection.objects.link(ob_cube_034)
col_collection.objects.link(ob_cube_035)
col_collection.objects.link(ob_cube_036)
col_collection.objects.link(ob_cube_037)
col_collection.objects.link(ob_cube_038)
col_collection.objects.link(ob_cube_039)
col_collection.objects.link(ob_cube_040)
col_collection.objects.link(ob_cube_041)
col_collection.objects.link(ob_cube_042)
col_collection.objects.link(ob_cube_043)
col_collection.objects.link(ob_cube_044)
col_collection.objects.link(ob_cube_045)
col_collection.objects.link(ob_cube_046)
col_collection.objects.link(ob_cube_047)
col_collection.objects.link(ob_cube_048)
col_collection.objects.link(ob_cube_049)
col_collection.objects.link(ob_cube_050)
col_collection.objects.link(ob_cube_051)
col_collection.objects.link(ob_cube_052)
col_collection.objects.link(ob_cube_053)
col_collection.objects.link(ob_cube_054)
col_collection.objects.link(ob_cube_055)
col_collection.objects.link(ob_cube_056)
col_collection.objects.link(ob_cube_057)
col_collection.objects.link(ob_cube_058)
col_collection.objects.link(ob_cube_059)
col_collection.objects.link(ob_cube_060)
col_collection.objects.link(ob_cube_061)
col_collection.objects.link(ob_cube_062)
col_collection.objects.link(ob_cube_063)
col_collection.objects.link(ob_cube_064)
col_collection.objects.link(ob_cube_065)
col_collection.objects.link(ob_cube_066)
col_collection.objects.link(ob_cube_067)
col_collection.objects.link(ob_cube_068)
col_collection.objects.link(ob_cube_069)
col_collection.objects.link(ob_cube_070)
col_collection.objects.link(ob_cube_071)
col_collection.objects.link(ob_cube_072)
col_collection.objects.link(ob_cube_073)
col_collection.objects.link(ob_cube_074)
col_collection.objects.link(ob_cube_075)
col_collection.objects.link(ob_cube_076)
col_collection.objects.link(ob_cube_077)
col_collection.objects.link(ob_cube_078)
col_collection.objects.link(ob_cube_079)
col_collection.objects.link(ob_cube_080)
col_collection.objects.link(ob_cube_081)
col_collection.objects.link(ob_cube_082)
col_collection.objects.link(ob_cube_083)
col_collection.objects.link(ob_cube_084)
col_collection.objects.link(ob_cube_085)
col_collection.objects.link(ob_cube_086)
col_collection.objects.link(ob_cube_087)
col_collection.objects.link(ob_cube_088)
col_collection.objects.link(ob_cube_089)

# ---- scene / render settings (as saved in the file)
scene.camera = ob_camera
scene.frame_start = 1; scene.frame_end = 250; scene.frame_set(1)
scene.render.engine = 'BLENDER_EEVEE_NEXT'
scene.cycles.sampling_pattern = 'TABULATED_SOBOL'
scene.cycles.use_light_tree = False
scene.view_settings.view_transform = 'Filmic'
bpy.context.view_layer.update()
